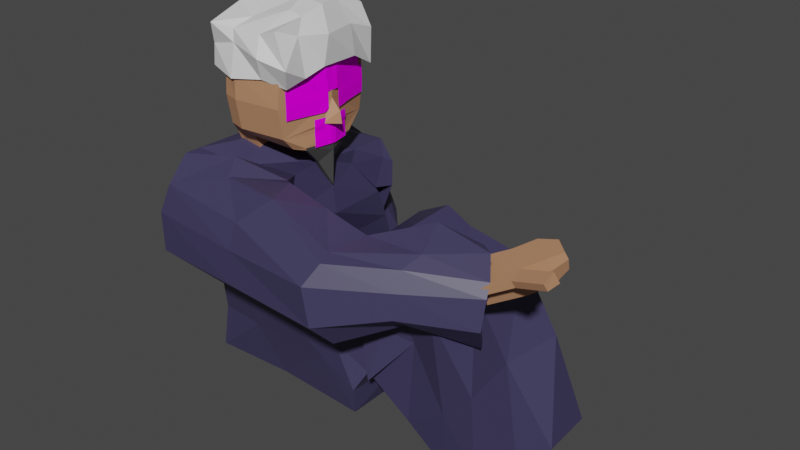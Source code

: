 # Source: beggar_final.blend  (saved by Blender 2.80.45; exported with 4.5.12 LTS)
import bpy
from mathutils import Matrix  # noqa: F401  (used for matrix-valued properties, if any)

bpy.ops.wm.read_factory_settings(use_empty=True)
scene = bpy.context.scene
scene.name = 'Scene'

# ---- collections
col_collection = bpy.data.collections.new('Collection'); scene.collection.children.link(col_collection)

# ---- images (referenced by path relative to the original .blend; pixels are not part of the script)
import os
ASSET_DIR = os.environ.get("B2B_ASSET_DIR", "")  # directory of the original .blend (textures are referenced by path, not embedded)
HERE = os.path.dirname(os.path.abspath(__file__))  # packed textures are extracted next to this script under _unpacked/

def load_image(name, relpath, width, height, colorspace="sRGB"):
    """Load a texture the original file referenced (path relative to the .blend, or extracted next to this script)."""
    p = next((c for c in (os.path.join(HERE, relpath), os.path.join(ASSET_DIR, relpath)) if relpath and os.path.exists(c)), "")
    if p:
        img = bpy.data.images.load(p, check_existing=True)
        img.name = name
    else:  # same state as the original file: an image datablock whose file is absent (Cycles renders it pink)
        img = bpy.data.images.new(name, width, height)
        img.source = "FILE"
        img.filepath = "//" + (relpath or name)
    img.colorspace_settings.name = colorspace
    return img
img_ojo_png = load_image('ojo.png', 'ojo.png', 1024, 1024, 'sRGB')
img_boca_png = load_image('boca.png', 'boca.png', 1024, 1024, 'sRGB')
img_frente_png = load_image('frente.png', 'frente.png', 1024, 1024, 'sRGB')

# ---- materials (node trees are filled in below, after node groups)
mat_beggar_turbante = bpy.data.materials.new('beggar_turbante')
mat_beggar_turbante.use_transparent_shadow = False
mat_beggar_turbante.roughness = 0.25
mat_beggar_piel = bpy.data.materials.new('beggar_piel')
mat_beggar_piel.alpha_threshold = 0.0
mat_beggar_piel.use_transparent_shadow = False
mat_beggar_piel.roughness = 0.5
mat_beggar_piel.line_color = (0.0, 0.0, 0.0, 1.0)
mat_beggar_barba = bpy.data.materials.new('beggar_barba')
mat_beggar_barba.use_transparent_shadow = False
mat_beggar_barba.roughness = 0.25
mat_beggar_ojo = bpy.data.materials.new('beggar_ojo')
mat_beggar_ojo.roughness = 0.25
mat_beggar_boca = bpy.data.materials.new('beggar_boca')
mat_beggar_boca.roughness = 0.25
mat_beggar_frente = bpy.data.materials.new('beggar_frente')
mat_beggar_frente.roughness = 0.25
mat_beggar_manta = bpy.data.materials.new('beggar_manta')
mat_beggar_manta.use_transparent_shadow = False
mat_beggar_manta.roughness = 0.25

# ---- material node trees
mat_beggar_turbante.use_nodes = True; mat_beggar_turbante.node_tree.nodes.clear()
_N = mat_beggar_turbante.node_tree.nodes; _L = mat_beggar_turbante.node_tree.links
n0 = _N.new('ShaderNodeOutputMaterial'); n0.name = 'Material Output'; n0.location = (300, 300)
n1 = _N.new('ShaderNodeBsdfPrincipled'); n1.name = 'Principled BSDF'; n1.location = (10, 300)
n1.distribution = 'GGX'
n1.subsurface_method = 'BURLEY'
n1.inputs[3].default_value = 1.45
_L.new(n1.outputs[0], n0.inputs[0])
n0.is_active_output = True
mat_beggar_piel.use_nodes = True; mat_beggar_piel.node_tree.nodes.clear()
_N = mat_beggar_piel.node_tree.nodes; _L = mat_beggar_piel.node_tree.links
n0 = _N.new('ShaderNodeOutputMaterial'); n0.name = 'Material Output'; n0.location = (300, 300)
n1 = _N.new('ShaderNodeBsdfPrincipled'); n1.name = 'Principled BSDF'; n1.location = (10, 300)
n1.distribution = 'GGX'
n1.subsurface_method = 'BURLEY'
n1.inputs[0].default_value = (0.477, 0.2386, 0.1283, 1.0)
n1.inputs[3].default_value = 1.45
_L.new(n1.outputs[0], n0.inputs[0])
n0.is_active_output = True
mat_beggar_barba.use_nodes = True; mat_beggar_barba.node_tree.nodes.clear()
_N = mat_beggar_barba.node_tree.nodes; _L = mat_beggar_barba.node_tree.links
n0 = _N.new('ShaderNodeOutputMaterial'); n0.name = 'Material Output'; n0.location = (300, 300)
n1 = _N.new('ShaderNodeBsdfPrincipled'); n1.name = 'Principled BSDF'; n1.location = (10, 300)
n1.distribution = 'GGX'
n1.subsurface_method = 'BURLEY'
n1.inputs[0].default_value = (0.05497, 0.05497, 0.05497, 1.0)
n1.inputs[3].default_value = 1.45
_L.new(n1.outputs[0], n0.inputs[0])
n0.is_active_output = True
mat_beggar_ojo.use_nodes = True; mat_beggar_ojo.node_tree.nodes.clear()
_N = mat_beggar_ojo.node_tree.nodes; _L = mat_beggar_ojo.node_tree.links
n0 = _N.new('ShaderNodeOutputMaterial'); n0.name = 'Material Output'; n0.location = (300, 300)
n0.target = 'CYCLES'
n1 = _N.new('ShaderNodeBsdfTransparent'); n1.name = 'Transparent BSDF'; n1.location = (-157, -6)
n2 = _N.new('ShaderNodeMixShader'); n2.name = 'Mix Shader'; n2.location = (57, 264)
n3 = _N.new('ShaderNodeTexImage'); n3.name = 'Image Texture'; n3.location = (-686, 233)
n3.image = img_ojo_png
n4 = _N.new('ShaderNodeBsdfDiffuse'); n4.name = 'Diffuse BSDF'; n4.location = (-288, 337)
n5 = _N.new('ShaderNodeOutputMaterial'); n5.name = 'Material Output.001'; n5.location = (0, 0)
n5.target = 'EEVEE'
n6 = _N.new('ShaderNodeMixShader'); n6.name = 'Mix Shader.001'; n6.location = (0, 0)
n6.label = 'Disable Shadow'
n6.hide = True
n7 = _N.new('ShaderNodeLightPath'); n7.name = 'Light Path'; n7.location = (0, 0)
n7.hide = True
n8 = _N.new('ShaderNodeBsdfTransparent'); n8.name = 'Transparent BSDF.001'; n8.location = (0, 0)
n8.hide = True
_L.new(n2.outputs[0], n0.inputs[0])
_L.new(n3.outputs[1], n2.inputs[0])
_L.new(n3.outputs[0], n4.inputs[0])
_L.new(n1.outputs[0], n2.inputs[1])
_L.new(n4.outputs[0], n2.inputs[2])
_L.new(n2.outputs[0], n6.inputs[1])
_L.new(n6.outputs[0], n5.inputs[0])
_L.new(n7.outputs[1], n6.inputs[0])
_L.new(n8.outputs[0], n6.inputs[2])
n0.is_active_output = True
mat_beggar_boca.use_nodes = True; mat_beggar_boca.node_tree.nodes.clear()
_N = mat_beggar_boca.node_tree.nodes; _L = mat_beggar_boca.node_tree.links
n0 = _N.new('ShaderNodeOutputMaterial'); n0.name = 'Material Output'; n0.location = (300, 300)
n0.target = 'CYCLES'
n1 = _N.new('ShaderNodeTexImage'); n1.name = 'Image Texture'; n1.location = (-699, 277)
n1.image = img_boca_png
n2 = _N.new('ShaderNodeMixShader'); n2.name = 'Mix Shader'; n2.location = (-101, 237)
n3 = _N.new('ShaderNodeBsdfTransparent'); n3.name = 'Transparent BSDF'; n3.location = (-360, 104)
n4 = _N.new('ShaderNodeBsdfDiffuse'); n4.name = 'Diffuse BSDF'; n4.location = (-349, 299)
n5 = _N.new('ShaderNodeOutputMaterial'); n5.name = 'Material Output.001'; n5.location = (0, 0)
n5.target = 'EEVEE'
n6 = _N.new('ShaderNodeMixShader'); n6.name = 'Mix Shader.001'; n6.location = (0, 0)
n6.label = 'Disable Shadow'
n6.hide = True
n7 = _N.new('ShaderNodeLightPath'); n7.name = 'Light Path'; n7.location = (0, 0)
n7.hide = True
n8 = _N.new('ShaderNodeBsdfTransparent'); n8.name = 'Transparent BSDF.001'; n8.location = (0, 0)
n8.hide = True
_L.new(n4.outputs[0], n2.inputs[2])
_L.new(n1.outputs[0], n4.inputs[0])
_L.new(n1.outputs[1], n2.inputs[0])
_L.new(n2.outputs[0], n0.inputs[0])
_L.new(n3.outputs[0], n2.inputs[1])
_L.new(n2.outputs[0], n6.inputs[1])
_L.new(n6.outputs[0], n5.inputs[0])
_L.new(n7.outputs[1], n6.inputs[0])
_L.new(n8.outputs[0], n6.inputs[2])
n0.is_active_output = True
mat_beggar_frente.use_nodes = True; mat_beggar_frente.node_tree.nodes.clear()
_N = mat_beggar_frente.node_tree.nodes; _L = mat_beggar_frente.node_tree.links
n0 = _N.new('ShaderNodeOutputMaterial'); n0.name = 'Material Output'; n0.location = (300, 300)
n0.target = 'CYCLES'
n1 = _N.new('ShaderNodeMixShader'); n1.name = 'Mix Shader'; n1.location = (-44, 284)
n2 = _N.new('ShaderNodeBsdfDiffuse'); n2.name = 'Diffuse BSDF'; n2.location = (-312, 268)
n3 = _N.new('ShaderNodeTexImage'); n3.name = 'Image Texture'; n3.location = (-667, 266)
n3.image = img_frente_png
n4 = _N.new('ShaderNodeBsdfTransparent'); n4.name = 'Transparent BSDF'; n4.location = (-290, 89)
n5 = _N.new('ShaderNodeOutputMaterial'); n5.name = 'Material Output.001'; n5.location = (0, 0)
n5.target = 'EEVEE'
n6 = _N.new('ShaderNodeMixShader'); n6.name = 'Mix Shader.001'; n6.location = (0, 0)
n6.label = 'Disable Shadow'
n6.hide = True
n7 = _N.new('ShaderNodeLightPath'); n7.name = 'Light Path'; n7.location = (0, 0)
n7.hide = True
n8 = _N.new('ShaderNodeBsdfTransparent'); n8.name = 'Transparent BSDF.001'; n8.location = (0, 0)
n8.hide = True
_L.new(n1.outputs[0], n0.inputs[0])
_L.new(n2.outputs[0], n1.inputs[2])
_L.new(n3.outputs[0], n2.inputs[0])
_L.new(n3.outputs[1], n1.inputs[0])
_L.new(n4.outputs[0], n1.inputs[1])
_L.new(n1.outputs[0], n6.inputs[1])
_L.new(n6.outputs[0], n5.inputs[0])
_L.new(n7.outputs[1], n6.inputs[0])
_L.new(n8.outputs[0], n6.inputs[2])
n0.is_active_output = True
mat_beggar_manta.use_nodes = True; mat_beggar_manta.node_tree.nodes.clear()
_N = mat_beggar_manta.node_tree.nodes; _L = mat_beggar_manta.node_tree.links
n0 = _N.new('ShaderNodeOutputMaterial'); n0.name = 'Material Output'; n0.location = (300, 300)
n1 = _N.new('ShaderNodeBsdfPrincipled'); n1.name = 'Principled BSDF'; n1.location = (10, 300)
n1.distribution = 'GGX'
n1.subsurface_method = 'BURLEY'
n1.inputs[0].default_value = (0.04664, 0.04039, 0.0985, 1.0)
n1.inputs[3].default_value = 1.45
_L.new(n1.outputs[0], n0.inputs[0])
n0.is_active_output = True

# ---- world
world_world = bpy.data.worlds.new('World'); scene.world = world_world
world_world.use_nodes = True; world_world.node_tree.nodes.clear()
_N = world_world.node_tree.nodes; _L = world_world.node_tree.links
n0 = _N.new('ShaderNodeOutputWorld'); n0.name = 'World Output'; n0.location = (300, 300)
n1 = _N.new('ShaderNodeBackground'); n1.name = 'Background'; n1.location = (10, 300)
n1.inputs[0].default_value = (0.05088, 0.05088, 0.05088, 1.0)
_L.new(n1.outputs[0], n0.inputs[0])
n0.is_active_output = True
world_world.color = (0.05088, 0.05088, 0.05088)
world_world.use_sun_shadow = False
world_world.sun_shadow_jitter_overblur = 0.0

# ---- meshes
me_cube_001 = bpy.data.meshes.new('Cube.001')
me_cube_001.from_pydata([(-0.5162, -0.8804, -0.6335), (-0.3946, -0.9997, 0.06324), (-0.4467, 0.8295, -0.6869), (-0.5039, 0.9001, 0.1783), (0.8988, -0.818, -0.7208), (0.7996, -0.9008, 0.1316), (0.9241, 0.9463, -0.7699), (0.8703, 0.8116, 0.1937), (-0.5102, -0.04014, -0.3749), (-0.4289, -0.009594, 0.3545), (1.045, -0.1845, -0.503), (0.8958, -0.03873, 0.3488), (-0.5433, -0.4496, -0.4794), (0.9035, -0.4582, 0.2635), (-0.4525, -0.3802, 0.2274), (1.013, -0.5466, -0.5968), (-0.42, 0.3012, 0.2586), (1.071, 0.4323, -0.4925), (-0.6263, 0.5022, -0.4793), (0.8158, 0.3244, 0.342), (-0.4828, -0.8804, -0.294), (-0.6681, 0.9245, -0.3798), (0.9827, 0.9016, -0.1844), (1.046, -0.962, -0.382), (1.13, -0.1658, -0.01118), (-0.5506, -0.03457, -0.01657), (-0.5354, -0.4823, -0.08941), (0.8878, -0.535, -0.005146), (0.9812, 0.4606, -0.03163), (-0.4655, 0.4317, -0.1057), (0.4994, 0.9199, -0.6475), (-0.0866, 0.9922, -0.6681), (0.08261, 0.821, 0.08235), (0.5462, 0.8829, 0.2457), (-0.02544, -1.016, -0.7022), (0.5223, -0.9374, -0.6171), (0.4686, -0.8737, 0.0225), (-0.06432, -0.872, 0.005996), (-0.02239, -0.1047, 0.3475), (0.4999, -0.03421, 0.3972), (0.6114, 0.1083, -0.3807), (-0.01166, -0.009297, -0.4793), (0.04811, -0.5867, 0.1344), (0.6266, -0.4191, 0.2986), (0.621, -0.5304, -0.394), (0.05029, -0.4676, -0.3971), (0.4019, 0.5218, -0.5229), (-0.08577, 0.4223, -0.4181), (-0.01208, 0.4779, 0.3936), (0.627, 0.465, 0.4052), (0.569, -1.051, -0.2783), (-0.03609, -0.9082, -0.1903), (0.0632, 1.013, -0.3522), (0.6184, 0.8662, -0.2625), (0.7885, -0.6411, -0.2282), (0.7885, -0.6309, -1.713), (-0.2792, -0.6411, -0.2282), (-0.3917, -0.6309, -1.713), (1.0, 0.0, -1.85), (-2.793e-17, -0.7342, -0.1617), (7.171e-17, -0.6309, -1.713), (4.126e-17, 0.0, -1.85), (-0.2792, -0.8206, -1.504), (-0.2792, -0.9039, -1.023), (-0.2792, -0.8718, -0.6385), (0.7885, -0.8718, -0.6385), (0.7885, -0.9039, -1.023), (0.7885, -0.8206, -1.504), (-8.014e-18, -0.9649, -0.572), (2.846e-18, -0.9836, -1.023), (7.114e-18, -0.9003, -1.504), (-0.333, -0.4685, -2.182), (1.77e-16, -0.4685, -2.182), (0.9717, -0.1828, -1.396), (0.9808, -0.1238, -1.28), (0.6891, -0.6309, -1.713), (0.6891, -0.6529, -0.2198), (0.8739, -0.0006986, -1.85), (0.6891, -0.8306, -1.504), (0.6891, -0.9139, -1.023), (0.6891, -0.8836, -0.6301), (0.7864, -0.4433, -1.758), (0.8938, -0.4617, -1.755), (1.0, 0.0, -1.72), (0.8955, -0.4826, -1.716), (0.8935, -0.2218, -2.021), (0.9997, -0.0267, -2.425), (0.8736, -0.0267, -2.425), (0.7861, -0.2034, -2.025), (0.7885, 0.6411, -0.2282), (0.7885, 0.6309, -1.713), (-0.2792, 0.6411, -0.2282), (-0.3917, 0.6309, -1.713), (-0.5244, 0.0, -2.036), (0.8191, 0.0, -0.03593), (-0.2792, 0.0, -0.03593), (-2.793e-17, 0.7342, -0.1617), (7.171e-17, 0.6309, -1.713), (0.0, 0.0, 0.1339), (-0.2792, 0.8206, -1.504), (-0.2792, 0.9039, -1.023), (-0.2792, 0.8718, -0.6385), (0.7885, 0.8718, -0.6385), (0.7885, 0.9039, -1.023), (0.7885, 0.8206, -1.504), (1.0, 0.0, -0.5359), (1.0, 0.0, -1.036), (1.0, 0.0, -1.536), (-0.5244, 0.0, -0.5359), (-0.5244, 0.0, -1.036), (-0.5244, 0.0, -1.536), (-8.014e-18, 0.9649, -0.572), (2.846e-18, 0.9836, -1.023), (7.114e-18, 0.9003, -1.504), (-0.5244, 0.0, -2.422), (-0.333, 0.4685, -2.182), (0.0, 0.0, -2.422), (1.77e-16, 0.4685, -2.182), (1.0, 0.0, -1.423), (0.9717, 0.1828, -1.396), (1.187, 0.0, -1.4), (0.9808, 0.1238, -1.28), (1.154, 0.0, -1.209), (0.6891, 0.6309, -1.713), (0.7158, 0.0, -0.01451), (0.6891, 0.6529, -0.2198), (0.8739, 0.0006986, -1.85), (0.6891, 0.8306, -1.504), (0.6891, 0.9139, -1.023), (0.6891, 0.8836, -0.6301), (0.7864, 0.4273, -1.742), (0.8938, 0.4457, -1.738), (0.8955, 0.4641, -1.716), (0.8935, 0.1363, -2.021), (0.7861, 0.1179, -2.025), (0.838, -0.7913, -1.216), (0.9876, -0.06183, -1.233), (0.8405, -0.792, -0.7658), (1.01, -0.08777, -0.7627), (0.8563, -0.7129, -1.216), (0.8746, -0.6346, -1.217), (0.893, -0.5562, -1.218), (0.9113, -0.4779, -1.219), (0.9297, -0.3996, -1.219), (0.95, -0.3184, -1.226), (0.9726, -0.2425, -1.224), (0.9952, -0.1667, -1.223), (0.9906, -0.1658, -0.7627), (0.9717, -0.2439, -0.7627), (0.9528, -0.3219, -0.7627), (0.9339, -0.4, -0.7627), (0.9149, -0.4781, -0.7627), (0.896, -0.5561, -0.7627), (0.8771, -0.6353, -0.7651), (0.8588, -0.7136, -0.7654), (0.8419, -0.7923, -0.8424), (0.8433, -0.7927, -0.9189), (0.8447, -0.793, -0.9955), (0.8439, -0.7927, -1.063), (0.8409, -0.792, -1.139), (1.013, -0.08924, -1.145), (1.009, -0.08755, -1.069), (1.01, -0.08777, -0.9925), (1.01, -0.08777, -0.9159), (1.01, -0.08777, -0.8393), (0.8592, -0.7136, -1.14), (0.8622, -0.7143, -1.063), (0.863, -0.7146, -0.9952), (0.8616, -0.7143, -0.9186), (0.8602, -0.714, -0.842), (0.8776, -0.6353, -1.141), (0.8805, -0.636, -1.064), (0.8813, -0.6363, -0.9948), (0.8799, -0.6359, -0.9182), (0.8785, -0.6356, -0.8416), (0.8959, -0.5569, -1.141), (0.8989, -0.5576, -1.065), (0.8996, -0.5579, -0.9944), (0.8982, -0.5576, -0.9179), (0.8968, -0.5572, -0.8413), (0.9143, -0.4786, -1.142), (0.9172, -0.4793, -1.066), (0.918, -0.4795, -0.9941), (0.9165, -0.4792, -0.9175), (0.9151, -0.4789, -0.8409), (0.9326, -0.4002, -1.143), (0.9356, -0.4009, -1.066), (0.9363, -0.4012, -0.9937), (0.9348, -0.4008, -0.9172), (0.9339, -0.4, -0.8393), (0.951, -0.3219, -1.144), (0.9539, -0.3226, -1.067), (0.9546, -0.3228, -0.9934), (0.9531, -0.3224, -0.9168), (0.9528, -0.3219, -0.8393), (0.9693, -0.2436, -1.144), (0.9723, -0.2442, -1.068), (0.9729, -0.2444, -0.993), (0.9717, -0.2439, -0.9159), (0.9717, -0.2439, -0.8393), (0.99, -0.1651, -1.146), (0.9906, -0.1659, -1.069), (0.9912, -0.166, -0.9927), (0.9906, -0.1658, -0.9159), (0.9906, -0.1658, -0.8393), (0.8262, 0.8414, -1.216), (1.004, 0.138, -1.222), (0.8288, 0.8422, -0.7655), (0.9978, 0.1363, -0.7622), (0.8412, 0.7772, -1.216), (0.8563, 0.713, -1.217), (0.8713, 0.6487, -1.218), (0.8864, 0.5845, -1.218), (0.9014, 0.5203, -1.219), (0.9164, 0.4561, -1.219), (0.9315, 0.3918, -1.22), (0.9481, 0.3246, -1.227), (0.9667, 0.2624, -1.225), (0.9852, 0.2002, -1.224), (0.9823, 0.2003, -0.7622), (0.9668, 0.2643, -0.7622), (0.9512, 0.3283, -0.7622), (0.9357, 0.3923, -0.7622), (0.9202, 0.4563, -0.7622), (0.9047, 0.5203, -0.7622), (0.8892, 0.5843, -0.7622), (0.8738, 0.6494, -0.7647), (0.8588, 0.7137, -0.765), (0.8438, 0.7779, -0.7653), (0.8298, 0.8424, -0.8231), (0.8309, 0.8427, -0.8806), (0.8319, 0.8429, -0.9382), (0.833, 0.8432, -0.9957), (0.8328, 0.843, -1.043), (0.8306, 0.8425, -1.101), (0.8284, 0.842, -1.158), (0.9999, 0.1368, -1.165), (0.996, 0.1359, -1.107), (0.9983, 0.1365, -1.05), (0.9981, 0.1364, -0.9925), (0.9978, 0.1363, -0.9349), (0.9978, 0.1363, -0.8774), (0.9978, 0.1363, -0.8198), (0.8435, 0.7777, -1.159), (0.8457, 0.7782, -1.101), (0.8479, 0.7788, -1.044), (0.848, 0.7789, -0.9954), (0.847, 0.7787, -0.9379), (0.8459, 0.7784, -0.8804), (0.8448, 0.7782, -0.8228), (0.8585, 0.7135, -1.159), (0.8607, 0.714, -1.102), (0.8629, 0.7145, -1.044), (0.863, 0.7147, -0.9952), (0.862, 0.7144, -0.9376), (0.8609, 0.7142, -0.8801), (0.8598, 0.7139, -0.8225), (0.8735, 0.6493, -1.16), (0.8757, 0.6498, -1.103), (0.878, 0.6503, -1.045), (0.878, 0.6504, -0.9949), (0.877, 0.6502, -0.9373), (0.8759, 0.6499, -0.8798), (0.8748, 0.6497, -0.8222), (0.8886, 0.585, -1.161), (0.8908, 0.5856, -1.103), (0.893, 0.5861, -1.046), (0.893, 0.5862, -0.9946), (0.892, 0.5859, -0.937), (0.8909, 0.5857, -0.8795), (0.8899, 0.5854, -0.8219), (0.9036, 0.5208, -1.161), (0.9058, 0.5213, -1.104), (0.908, 0.5218, -1.046), (0.908, 0.5219, -0.9943), (0.907, 0.5217, -0.9367), (0.9059, 0.5214, -0.8792), (0.9049, 0.5212, -0.8216), (0.9186, 0.4566, -1.162), (0.9209, 0.4571, -1.104), (0.9231, 0.4576, -1.047), (0.9231, 0.4577, -0.994), (0.922, 0.4574, -0.9364), (0.9209, 0.4572, -0.8789), (0.9202, 0.4563, -0.8198), (0.9337, 0.3923, -1.163), (0.9359, 0.3929, -1.105), (0.9381, 0.3934, -1.048), (0.9381, 0.3934, -0.9937), (0.937, 0.3932, -0.9361), (0.9359, 0.3929, -0.8786), (0.9357, 0.3923, -0.8198), (0.9487, 0.3281, -1.163), (0.9509, 0.3286, -1.106), (0.9531, 0.3292, -1.048), (0.9531, 0.3292, -0.9934), (0.952, 0.3289, -0.9359), (0.9512, 0.3283, -0.8774), (0.9512, 0.3283, -0.8198), (0.9638, 0.2639, -1.164), (0.966, 0.2644, -1.106), (0.9682, 0.2649, -1.049), (0.9681, 0.2649, -0.9931), (0.967, 0.2647, -0.9356), (0.9668, 0.2643, -0.8774), (0.9668, 0.2643, -0.8198), (0.9814, 0.199, -1.167), (0.981, 0.2002, -1.107), (0.9832, 0.2007, -1.049), (0.9831, 0.2007, -0.9928), (0.9823, 0.2003, -0.9349), (0.9823, 0.2003, -0.8774), (0.9823, 0.2003, -0.8198), (0.9576, -0.3377, -1.737), (0.9592, 0.3179, -1.737), (0.9516, -0.3324, -1.305), (0.957, 0.3142, -1.304), (0.9557, -0.3336, -1.367), (0.959, -0.3356, -1.423), (0.9452, -0.3327, -1.488), (0.9483, -0.3338, -1.556), (0.9541, -0.3352, -1.617), (0.9576, -0.3377, -1.675), (0.9549, 0.317, -1.681), (0.95, 0.3142, -1.613), (0.95, 0.3142, -1.55), (0.95, 0.3142, -1.488), (0.964, 0.3175, -1.421), (0.9611, 0.3155, -1.366), (0.9731, -0.2661, -1.737), (0.9886, -0.1946, -1.737), (1.004, -0.1231, -1.737), (1.02, -0.05154, -1.737), (1.023, 0.03284, -1.737), (1.007, 0.1041, -1.737), (0.9913, 0.1754, -1.737), (0.9752, 0.2467, -1.737), (0.9775, 0.2455, -1.303), (0.9979, 0.1767, -1.301), (0.9946, 0.09212, -1.306), (1.021, 0.06747, -1.283), (1.014, -0.07397, -1.289), (0.9877, -0.09861, -1.312), (0.9925, -0.1948, -1.302), (0.9721, -0.2636, -1.303), (0.9707, 0.2457, -1.679), (0.9864, 0.1743, -1.677), (1.004, 0.1036, -1.675), (1.022, 0.03335, -1.675), (1.02, -0.05154, -1.675), (1.004, -0.1231, -1.675), (0.9886, -0.1946, -1.675), (0.9731, -0.2661, -1.675), (0.9681, 0.244, -1.613), (0.9862, 0.1738, -1.613), (1.004, 0.1036, -1.613), (1.022, 0.03335, -1.613), (1.02, -0.05154, -1.613), (1.004, -0.1231, -1.613), (0.9886, -0.1946, -1.613), (0.9718, -0.2648, -1.615), (0.9681, 0.244, -1.55), (0.9862, 0.1738, -1.55), (1.004, 0.1036, -1.55), (1.022, 0.03335, -1.55), (1.019, -0.05216, -1.548), (1.001, -0.1226, -1.55), (0.9837, -0.193, -1.552), (0.966, -0.2634, -1.554), (0.9681, 0.244, -1.488), (0.9862, 0.1738, -1.488), (1.004, 0.1036, -1.488), (1.022, 0.03335, -1.488), (1.018, -0.05185, -1.488), (0.9995, -0.1221, -1.488), (0.9814, -0.1923, -1.488), (0.9633, -0.2625, -1.488), (0.9816, 0.2483, -1.418), (0.9994, 0.1766, -1.424), (1.001, 0.1042, -1.436), (1.021, 0.03216, -1.435), (1.018, -0.05114, -1.433), (1.001, -0.1234, -1.433), (0.9914, -0.1952, -1.422), (0.9773, -0.2667, -1.419), (0.9816, 0.2467, -1.365), (1.004, 0.1854, -1.36), (1.006, 0.1092, -1.363), (1.003, 0.03137, -1.387), (1.003, -0.05059, -1.384), (0.9961, -0.1176, -1.364), (0.9967, -0.1961, -1.364), (0.9762, -0.2649, -1.365), (0.8547, -0.744, -0.9208), (0.8547, 0.744, -0.9208), (0.8125, -0.6567, -0.2191), (0.8125, 0.6567, -0.2191), (0.8793, -0.6386, -0.9204), (0.904, -0.5332, -0.9199), (0.9286, -0.4278, -0.9194), (0.9532, -0.3225, -0.9189), (0.9782, -0.217, -0.918), (1.004, -0.112, -0.918), (1.0, -1.614e-08, -0.918), (1.004, 0.112, -0.918), (0.9782, 0.217, -0.918), (0.9532, 0.3225, -0.9189), (0.9286, 0.4278, -0.9194), (0.904, 0.5332, -0.9199), (0.8793, 0.6386, -0.9204), (0.8167, 0.6377, -0.2155), (0.8312, 0.5293, -0.2088), (0.8463, 0.4205, -0.2034), (0.8613, 0.3117, -0.198), (0.8763, 0.203, -0.1925), (0.8913, 0.09416, -0.1871), (0.904, 5.267e-09, -0.1825), (0.8913, -0.09416, -0.1871), (0.8763, -0.203, -0.1925), (0.8613, -0.3117, -0.198), (0.8463, -0.4205, -0.2034), (0.8312, -0.5293, -0.2088), (0.8167, -0.6377, -0.2155), (0.8148, -0.6888, -0.2834), (0.8168, -0.7215, -0.3507), (0.8256, -0.7326, -0.43), (0.837, -0.7356, -0.5139), (0.8485, -0.7386, -0.5978), (0.851, -0.7418, -0.6613), (0.8516, -0.7433, -0.7497), (0.8531, -0.7436, -0.8353), (0.8531, 0.7436, -0.8353), (0.8516, 0.7433, -0.7497), (0.851, 0.7418, -0.6613), (0.8485, 0.7386, -0.5978), (0.837, 0.7356, -0.5139), (0.8256, 0.7326, -0.43), (0.8168, 0.7215, -0.3507), (0.8148, 0.6888, -0.2834), (0.8778, -0.6382, -0.8348), (0.8764, -0.6368, -0.7468), (0.8764, -0.6368, -0.6613), (0.875, -0.6343, -0.5939), (0.8635, -0.6314, -0.51), (0.8521, -0.6284, -0.4261), (0.8406, -0.6254, -0.3422), (0.8291, -0.6224, -0.2583), (0.9024, -0.5329, -0.8343), (0.9019, -0.5319, -0.7468), (0.9019, -0.5319, -0.6613), (0.9015, -0.5301, -0.5901), (0.8901, -0.5271, -0.5062), (0.8786, -0.5241, -0.4222), (0.8671, -0.5212, -0.3383), (0.8557, -0.5287, -0.2763), (0.9273, -0.4269, -0.8324), (0.9273, -0.4269, -0.7468), (0.9273, -0.4269, -0.6613), (0.9274, -0.4261, -0.5825), (0.9166, -0.4229, -0.5023), (0.9051, -0.4199, -0.4184), (0.8936, -0.4171, -0.3349), (0.8731, -0.4247, -0.2793), (0.9528, -0.3219, -0.8324), (0.9528, -0.3219, -0.7468), (0.9528, -0.3219, -0.6613), (0.9528, -0.3219, -0.5757), (0.9431, -0.3186, -0.4984), (0.9316, -0.3156, -0.4145), (0.9149, -0.3201, -0.3497), (0.8881, -0.3159, -0.2738), (0.9782, -0.217, -0.8324), (0.9782, -0.217, -0.7468), (0.9782, -0.217, -0.6613), (0.9782, -0.217, -0.5757), (0.9696, -0.2144, -0.4945), (0.9567, -0.2155, -0.4202), (0.9299, -0.2113, -0.3443), (0.9031, -0.2071, -0.2684), (1.004, -0.112, -0.8324), (1.004, -0.112, -0.7468), (1.004, -0.112, -0.6613), (1.004, -0.112, -0.5757), (0.9961, -0.1101, -0.4907), (0.9717, -0.1067, -0.4147), (0.9449, -0.1025, -0.3389), (0.9181, -0.09835, -0.263), (1.0, -2.018e-08, -0.8324), (1.0, -2.018e-08, -0.7468), (1.0, -2.453e-16, -0.6613), (1.0, -2.018e-09, -0.5757), (1.014, 4.956e-09, -0.4852), (0.9862, 5.186e-09, -0.4095), (0.9588, 5.234e-09, -0.3338), (0.9314, 5.255e-09, -0.2582), (1.004, 0.112, -0.8324), (1.004, 0.112, -0.7468), (1.004, 0.112, -0.6613), (1.004, 0.112, -0.5757), (0.9961, 0.1101, -0.4907), (0.9717, 0.1067, -0.4147), (0.9449, 0.1025, -0.3389), (0.9181, 0.09835, -0.263), (0.9782, 0.217, -0.8324), (0.9782, 0.217, -0.7468), (0.9782, 0.217, -0.6613), (0.9782, 0.217, -0.5757), (0.9696, 0.2144, -0.4945), (0.9567, 0.2155, -0.4202), (0.9299, 0.2113, -0.3443), (0.9031, 0.2071, -0.2684), (0.9528, 0.3219, -0.8324), (0.9528, 0.3219, -0.7468), (0.9528, 0.3219, -0.6613), (0.9528, 0.3219, -0.5757), (0.9431, 0.3186, -0.4984), (0.9316, 0.3156, -0.4145), (0.9149, 0.3201, -0.3497), (0.8881, 0.3159, -0.2738), (0.9273, 0.4269, -0.8324), (0.9273, 0.4269, -0.7468), (0.9273, 0.4269, -0.6613), (0.9274, 0.4261, -0.5825), (0.9166, 0.4229, -0.5023), (0.9051, 0.4199, -0.4184), (0.8936, 0.4171, -0.3349), (0.8731, 0.4247, -0.2793), (0.9024, 0.5329, -0.8343), (0.9019, 0.5319, -0.7468), (0.9019, 0.5319, -0.6613), (0.9015, 0.5301, -0.5901), (0.8901, 0.5271, -0.5062), (0.8786, 0.5241, -0.4222), (0.8671, 0.5212, -0.3383), (0.8557, 0.5287, -0.2763), (0.8778, 0.6382, -0.8348), (0.8764, 0.6368, -0.7468), (0.8764, 0.6368, -0.6613), (0.875, 0.6343, -0.5939), (0.8635, 0.6314, -0.51), (0.8521, 0.6284, -0.4261), (0.8406, 0.6254, -0.3422), (0.8291, 0.6224, -0.2583), (-0.6639, -0.9832, -3.902), (-0.6498, -1.168, -1.893), (-0.5944, 0.9049, -3.956), (-0.778, 1.118, -2.135), (0.8988, -1.278, -3.99), (0.9005, -0.7316, -2.055), (0.9241, 1.428, -4.039), (0.7336, 0.7701, -2.186), (-0.6578, 0.9667, -5.391), (-0.6901, -0.9709, -5.511), (2.275, 0.8223, -5.52), (2.243, -1.005, -5.517), (2.399, -0.9975, -2.709), (2.424, 0.9784, -2.703), (2.448, -0.9301, -4.744), (2.49, 0.9055, -4.824), (3.753, -1.116, -3.196), (3.816, 0.9665, -3.092), (2.46, -0.9636, -4.679), (2.465, 0.911, -4.698), (5.174, -0.9317, -5.344), (4.988, 1.044, -5.505), (3.9, -0.9785, -5.685), (3.963, 0.9866, -5.808), (-0.5586, -1.145, -2.9), (-0.6982, 0.986, -2.906), (1.005, 0.9989, -2.918), (0.8878, -1.054, -2.834), (-0.5553, -2.085, -3.241), (-0.4614, -1.962, -2.168), (1.245, -1.172, -1.916), (1.173, -1.258, -3.311), (2.673, -2.339, -3.2), (2.703, -2.115, -2.305), (2.791, -1.291, -2.193), (2.826, -1.201, -3.038), (4.593, -1.14, -3.076), (4.582, -0.947, -2.409), (4.147, -0.5012, -2.191), (4.054, -0.4694, -3.055), (-0.3641, 1.813, -2.337), (0.4934, 1.528, -2.436), (-0.6268, 1.29, -3.167), (0.907, 1.458, -3.003), (-0.3545, 2.322, -3.886), (0.3611, 2.218, -3.889), (-0.7865, 1.62, -4.34), (0.514, 1.52, -4.235), (-0.4741, 2.137, -5.801), (0.4244, 1.957, -5.789), (-0.6194, 1.081, -5.415), (0.5637, 1.224, -5.327), (-0.6117, -0.0887, -4.028), (-0.57, -1.014, -2.444), (-0.6847, 0.1733, -1.932), (-0.6986, 0.8776, -3.309), (0.005654, 1.177, -3.921), (-0.09255, 1.034, -2.105), (0.9941, 1.206, -3.427), (0.97, -0.03453, -4.015), (0.7399, 0.01409, -2.105), (1.117, -1.12, -3.285), (0.1049, -1.178, -3.945), (0.06403, -0.9915, -2.047), (-0.5552, -0.06156, -5.457), (0.5306, 1.067, -5.515), (2.239, 0.0353, -5.511), (0.6779, -0.9, -5.527), (1.645, -1.112, -4.652), (1.705, 1.315, -4.714), (-0.611, -0.9236, -4.773), (-0.6852, 0.8939, -4.846), (2.468, 0.0357, -2.696), (2.496, -0.07082, -4.684), (2.379, -1.021, -3.649), (2.429, 1.145, -3.707), (1.601, -1.173, -3.314), (1.641, 1.274, -3.17), (2.272, -1.068, -5.077), (2.371, 1.078, -5.063), (3.777, -0.1375, -3.176), (2.556, -0.004394, -4.703), (3.317, -0.9233, -3.871), (3.165, 1.01, -3.911), (3.001, -1.061, -2.97), (2.908, 0.9168, -2.884), (2.517, 1.06, -4.78), (2.642, -1.15, -4.687), (5.138, -0.04596, -5.342), (3.99, 0.06222, -5.726), (4.492, -1.016, -5.544), (4.56, 1.169, -5.581), (4.437, 1.033, -4.229), (3.187, 1.002, -5.26), (3.236, -0.9469, -5.236), (4.43, -1.057, -4.225), (-0.68, -1.137, -3.446), (-0.7369, 0.9403, -2.445), (0.7145, 0.7029, -2.409), (1.017, -0.9676, -2.607), (-0.04865, -1.097, -2.862), (1.105, -0.08057, -2.851), (-0.03433, 0.976, -2.918), (-0.58, 0.05166, -2.964), (-0.5847, -2.07, -2.62), (0.3613, -1.53, -1.962), (1.208, -1.238, -2.501), (0.3491, -1.624, -3.767), (1.111, -1.082, -1.954), (1.058, -1.137, -3.186), (-0.6541, -1.569, -3.161), (-0.6343, -1.476, -1.878), (2.579, -2.362, -2.593), (2.644, -1.883, -2.251), (2.819, -1.332, -2.573), (2.726, -1.936, -3.616), (1.053, -2.056, -2.269), (2.0, -1.237, -2.056), (1.915, -1.264, -3.17), (1.042, -2.228, -3.204), (4.62, -1.073, -2.594), (4.365, -0.6523, -2.181), (4.106, -0.4531, -2.606), (4.278, -0.6362, -3.704), (3.534, -0.6925, -1.985), (3.432, -0.7153, -3.002), (3.613, -1.738, -2.995), (3.597, -1.552, -2.321), (0.1109, 1.721, -2.416), (-0.7006, 1.519, -2.575), (0.9406, 1.433, -2.551), (-0.07794, 1.418, -3.033), (0.6821, 1.442, -2.223), (-0.8087, 1.341, -2.268), (-0.6961, 1.189, -2.988), (0.7966, 1.185, -2.974), (0.02512, 2.38, -3.96), (-0.6712, 2.02, -4.12), (0.5744, 2.0, -4.088), (-0.1347, 1.512, -4.341), (0.5715, 1.517, -3.764), (0.3455, 1.91, -3.122), (-0.4629, 2.059, -3.114), (-0.6763, 1.442, -3.658), (-0.1816, 2.108, -5.832), (-0.6726, 1.535, -5.572), (0.4929, 1.502, -5.589), (0.00233, 1.058, -5.33), (0.6109, 1.296, -5.013), (0.2487, 2.157, -4.913), (-0.3329, 2.322, -4.876), (-0.7016, 1.353, -4.892), (-0.6812, 1.826, -4.824), (0.002782, 1.371, -4.926), (0.03313, 2.2, -4.934), (-0.1264, 1.597, -5.506), (-0.6759, 1.886, -3.241), (0.01892, 1.427, -3.692), (0.02277, 2.011, -3.095), (0.5808, 1.835, -4.912), (0.8643, 1.291, -2.456), (-0.01511, 1.263, -2.978), (-0.82, 1.413, -2.545), (0.5081, 1.704, -3.475), (3.695, -1.236, -2.187), (3.503, -1.263, -3.322), (3.618, -1.709, -2.601), (4.57, -1.036, -2.749), (1.509, -1.672, -3.577), (1.002, -2.188, -2.664), (2.134, -1.223, -2.466), (3.438, -0.7098, -2.617), (0.1697, -1.208, -1.802), (0.1629, -1.29, -3.11), (-0.8417, -1.525, -2.536), (1.455, -1.715, -1.905), (-0.6998, 0.03683, -3.338), (-0.05062, 1.148, -3.367), (0.9263, -0.1052, -3.469), (0.05508, -1.242, -3.368), (4.259, 0.02464, -4.309), (3.937, -1.037, -4.753), (3.225, 0.01643, -5.233), (4.386, -0.0293, -5.597), (2.811, -1.009, -3.8), (2.524, 0.001966, -4.685), (2.844, 1.039, -3.859), (3.824, 1.002, -4.738), (2.072, 0.9907, -4.272), (2.335, -0.001308, -5.094), (1.979, -1.143, -4.275), (3.086, -0.01154, -2.923), (-0.6531, -0.04145, -4.897), (0.2926, 1.095, -4.725), (0.2903, -1.094, -4.689), (0.54, 0.03461, -5.528), (-0.02721, -0.1499, -1.8), (1.765, 0.06883, -3.166), (1.057, -1.021, -2.536), (0.9755, -0.02416, -2.462), (-0.123, 1.35, -2.204), (-0.8133, 0.06301, -2.494), (4.578, -1.017, -2.612), (4.546, -0.9104, -2.455), (4.362, -0.6614, -2.262), (4.144, -0.4931, -2.621), (4.099, -0.5069, -3.001), (4.288, -0.6479, -3.549), (4.555, -1.073, -3.019), (4.178, -0.5338, -2.271), (4.375, -0.5577, -2.557), (4.358, -0.5751, -2.749), (4.129, -0.4976, -2.745), (3.987, -0.651, -2.72), (3.957, -0.6604, -2.976), (4.146, -0.8013, -3.524), (4.413, -1.227, -2.994), (4.216, -0.7285, -2.724), (4.428, -1.189, -2.724), (3.995, -0.5534, -2.438), (4.044, -0.5122, -2.561), (4.168, -0.5303, -2.707), (4.389, -0.7218, -2.924), (4.407, -1.081, -2.649), (4.427, -0.8333, -2.634), (4.364, -0.8992, -2.463), (4.372, -1.129, -2.539), (4.518, -0.2585, -2.343), (4.642, -0.2766, -2.489), (4.863, -0.4681, -2.706), (4.469, -0.2997, -2.22), (4.901, -0.5796, -2.416), (4.881, -0.827, -2.431), (4.839, -0.6456, -2.245), (4.847, -0.8751, -2.321), (4.747, -0.03354, -2.213), (4.871, -0.05163, -2.359), (5.092, -0.2431, -2.576), (4.698, -0.07472, -2.09), (5.13, -0.3547, -2.286), (5.068, -0.4206, -2.116), (5.388, -0.8693, -2.273), (5.408, -0.622, -2.258), (5.346, -0.6879, -2.087), (5.353, -0.9175, -2.163), (4.981, 0.06877, -2.142), (5.059, 0.0573, -2.235), (5.199, -0.06404, -2.372), (4.95, 0.04267, -2.064), (5.223, -0.1347, -2.188), (5.184, -0.1765, -2.08)], [(57, 110), (93, 71), (92, 110), (93, 115)], [(29, 16, 3, 21), (53, 33, 7, 22), (27, 13, 5, 23), (51, 37, 1, 20), (44, 15, 4, 35), (42, 14, 1, 37), (48, 16, 9, 38), (46, 17, 10, 40), (28, 19, 11, 24), (26, 14, 9, 25), (20, 1, 14, 26), (38, 9, 14, 42), (40, 10, 15, 44), (24, 11, 13, 27), (22, 7, 19, 28), (30, 6, 17, 46), (32, 3, 16, 48), (25, 9, 16, 29), (8, 25, 29, 18), (6, 22, 28, 17), (10, 24, 27, 15), (0, 20, 26, 12), (12, 26, 25, 8), (17, 28, 24, 10), (34, 51, 20, 0), (15, 27, 23, 4), (30, 53, 22, 6), (18, 29, 21, 2), (2, 21, 52, 31), (31, 52, 53, 30), (4, 23, 50, 35), (35, 50, 51, 34), (7, 33, 49, 19), (33, 32, 48, 49), (2, 31, 47, 18), (31, 30, 46, 47), (8, 41, 45, 12), (41, 40, 44, 45), (11, 39, 43, 13), (39, 38, 42, 43), (18, 47, 41, 8), (47, 46, 40, 41), (19, 49, 39, 11), (49, 48, 38, 39), (13, 43, 36, 5), (43, 42, 37, 36), (12, 45, 34, 0), (45, 44, 35, 34), (23, 5, 36, 50), (50, 36, 37, 51), (21, 3, 32, 52), (52, 32, 33, 53), (98, 95, 56, 59), (68, 59, 56, 64), (105, 94, 54, 65), (64, 56, 95, 108), (60, 57, 71, 72), (57, 93, 114, 71), (80, 76, 59, 68), (124, 98, 59, 76), (75, 78, 70, 60), (78, 79, 69, 70), (79, 80, 68, 69), (57, 62, 110, 93), (62, 63, 109, 110), (63, 64, 108, 109), (58, 83, 84, 82), (107, 118, 73, 74, 106, 66, 67), (106, 105, 65, 66), (60, 70, 62, 57), (70, 69, 63, 62), (69, 68, 64, 63), (114, 116, 72, 71), (61, 60, 72, 116), (106, 74, 122), (120, 73, 118), (122, 74, 73, 120), (66, 65, 80, 79), (67, 66, 79, 78), (55, 67, 78, 75), (94, 124, 76, 54), (65, 54, 76, 80), (61, 77, 81, 75, 60), (81, 82, 55, 75), (55, 84, 83, 107, 67), (82, 84, 55), (87, 86, 85, 88), (58, 82, 85, 86), (82, 81, 88, 85), (81, 77, 87, 88), (98, 96, 91, 95), (111, 101, 91, 96), (105, 102, 89, 94), (101, 108, 95, 91), (97, 117, 115, 92), (92, 115, 114, 93), (129, 111, 96, 125), (124, 125, 96, 98), (123, 97, 113, 127), (127, 113, 112, 128), (128, 112, 111, 129), (92, 93, 110, 99), (99, 110, 109, 100), (100, 109, 108, 101), (58, 131, 132, 83), (107, 104, 103, 106, 121, 119, 118), (106, 103, 102, 105), (97, 92, 99, 113), (113, 99, 100, 112), (112, 100, 101, 111), (114, 115, 117, 116), (61, 116, 117, 97), (106, 122, 121), (120, 118, 119), (122, 120, 119, 121), (103, 128, 129, 102), (104, 127, 128, 103), (90, 123, 127, 104), (94, 89, 125, 124), (102, 129, 125, 89), (61, 97, 123, 130, 126), (130, 123, 90, 131), (90, 104, 107, 83, 132), (131, 90, 132), (87, 134, 133, 86), (58, 86, 133, 131), (131, 133, 134, 130), (130, 134, 87, 126), (204, 164, 138, 147), (155, 169, 154, 137), (169, 174, 153, 154), (174, 179, 152, 153), (179, 184, 151, 152), (184, 189, 150, 151), (189, 194, 149, 150), (194, 199, 148, 149), (199, 204, 147, 148), (145, 146, 200, 195), (195, 200, 201, 196), (196, 201, 202, 197), (197, 202, 203, 198), (198, 203, 204, 199), (144, 145, 195, 190), (190, 195, 196, 191), (191, 196, 197, 192), (192, 197, 198, 193), (193, 198, 199, 194), (143, 144, 190, 185), (185, 190, 191, 186), (186, 191, 192, 187), (187, 192, 193, 188), (188, 193, 194, 189), (142, 143, 185, 180), (180, 185, 186, 181), (181, 186, 187, 182), (182, 187, 188, 183), (183, 188, 189, 184), (141, 142, 180, 175), (175, 180, 181, 176), (176, 181, 182, 177), (177, 182, 183, 178), (178, 183, 184, 179), (140, 141, 175, 170), (170, 175, 176, 171), (171, 176, 177, 172), (172, 177, 178, 173), (173, 178, 179, 174), (139, 140, 170, 165), (165, 170, 171, 166), (166, 171, 172, 167), (167, 172, 173, 168), (168, 173, 174, 169), (135, 139, 165, 159), (159, 165, 166, 158), (158, 166, 167, 157), (157, 167, 168, 156), (156, 168, 169, 155), (146, 136, 160, 200), (200, 160, 161, 201), (201, 161, 162, 202), (202, 162, 163, 203), (203, 163, 164, 204), (312, 242, 208, 219), (229, 249, 228, 207), (249, 256, 227, 228), (256, 263, 226, 227), (263, 270, 225, 226), (270, 277, 224, 225), (277, 284, 223, 224), (284, 291, 222, 223), (291, 298, 221, 222), (298, 305, 220, 221), (305, 312, 219, 220), (217, 218, 306, 299), (299, 306, 307, 300), (300, 307, 308, 301), (301, 308, 309, 302), (302, 309, 310, 303), (303, 310, 311, 304), (304, 311, 312, 305), (216, 217, 299, 292), (292, 299, 300, 293), (293, 300, 301, 294), (294, 301, 302, 295), (295, 302, 303, 296), (296, 303, 304, 297), (297, 304, 305, 298), (215, 216, 292, 285), (285, 292, 293, 286), (286, 293, 294, 287), (287, 294, 295, 288), (288, 295, 296, 289), (289, 296, 297, 290), (290, 297, 298, 291), (214, 215, 285, 278), (278, 285, 286, 279), (279, 286, 287, 280), (280, 287, 288, 281), (281, 288, 289, 282), (282, 289, 290, 283), (283, 290, 291, 284), (213, 214, 278, 271), (271, 278, 279, 272), (272, 279, 280, 273), (273, 280, 281, 274), (274, 281, 282, 275), (275, 282, 283, 276), (276, 283, 284, 277), (212, 213, 271, 264), (264, 271, 272, 265), (265, 272, 273, 266), (266, 273, 274, 267), (267, 274, 275, 268), (268, 275, 276, 269), (269, 276, 277, 270), (211, 212, 264, 257), (257, 264, 265, 258), (258, 265, 266, 259), (259, 266, 267, 260), (260, 267, 268, 261), (261, 268, 269, 262), (262, 269, 270, 263), (210, 211, 257, 250), (250, 257, 258, 251), (251, 258, 259, 252), (252, 259, 260, 253), (253, 260, 261, 254), (254, 261, 262, 255), (255, 262, 263, 256), (209, 210, 250, 243), (243, 250, 251, 244), (244, 251, 252, 245), (245, 252, 253, 246), (246, 253, 254, 247), (247, 254, 255, 248), (248, 255, 256, 249), (205, 209, 243, 235), (235, 243, 244, 234), (234, 244, 245, 233), (233, 245, 246, 232), (232, 246, 247, 231), (231, 247, 248, 230), (230, 248, 249, 229), (218, 206, 236, 306), (306, 236, 237, 307), (307, 237, 238, 308), (308, 238, 239, 309), (309, 239, 240, 310), (310, 240, 241, 311), (311, 241, 242, 312), (385, 328, 316, 337), (336, 314, 323, 345), (345, 323, 324, 353), (353, 324, 325, 361), (361, 325, 326, 369), (369, 326, 327, 377), (377, 327, 328, 385), (318, 384, 392, 317), (384, 383, 391, 392), (383, 382, 390, 391), (382, 381, 389, 390), (381, 380, 388, 389), (380, 379, 387, 388), (379, 378, 386, 387), (378, 377, 385, 386), (319, 376, 384, 318), (376, 375, 383, 384), (375, 374, 382, 383), (374, 373, 381, 382), (373, 372, 380, 381), (372, 371, 379, 380), (371, 370, 378, 379), (370, 369, 377, 378), (320, 368, 376, 319), (368, 367, 375, 376), (367, 366, 374, 375), (366, 365, 373, 374), (365, 364, 372, 373), (364, 363, 371, 372), (363, 362, 370, 371), (362, 361, 369, 370), (321, 360, 368, 320), (360, 359, 367, 368), (359, 358, 366, 367), (358, 357, 365, 366), (357, 356, 364, 365), (356, 355, 363, 364), (355, 354, 362, 363), (354, 353, 361, 362), (322, 352, 360, 321), (352, 351, 359, 360), (351, 350, 358, 359), (350, 349, 357, 358), (349, 348, 356, 357), (348, 347, 355, 356), (347, 346, 354, 355), (346, 345, 353, 354), (313, 329, 352, 322), (329, 330, 351, 352), (330, 331, 350, 351), (331, 332, 349, 350), (332, 333, 348, 349), (333, 334, 347, 348), (334, 335, 346, 347), (335, 336, 345, 346), (317, 392, 344, 315), (392, 391, 343, 344), (391, 390, 342, 343), (390, 389, 341, 342), (389, 388, 340, 341), (388, 387, 339, 340), (387, 386, 338, 339), (386, 385, 337, 338), (542, 438, 396, 410), (423, 446, 422, 395), (446, 454, 421, 422), (454, 462, 420, 421), (462, 470, 419, 420), (470, 478, 418, 419), (478, 486, 417, 418), (486, 494, 416, 417), (494, 502, 415, 416), (502, 510, 414, 415), (510, 518, 413, 414), (518, 526, 412, 413), (526, 534, 411, 412), (534, 542, 410, 411), (408, 409, 535, 527), (527, 535, 536, 528), (528, 536, 537, 529), (529, 537, 538, 530), (530, 538, 539, 531), (531, 539, 540, 532), (532, 540, 541, 533), (533, 541, 542, 534), (407, 408, 527, 519), (519, 527, 528, 520), (520, 528, 529, 521), (521, 529, 530, 522), (522, 530, 531, 523), (523, 531, 532, 524), (524, 532, 533, 525), (525, 533, 534, 526), (406, 407, 519, 511), (511, 519, 520, 512), (512, 520, 521, 513), (513, 521, 522, 514), (514, 522, 523, 515), (515, 523, 524, 516), (516, 524, 525, 517), (517, 525, 526, 518), (405, 406, 511, 503), (503, 511, 512, 504), (504, 512, 513, 505), (505, 513, 514, 506), (506, 514, 515, 507), (507, 515, 516, 508), (508, 516, 517, 509), (509, 517, 518, 510), (404, 405, 503, 495), (495, 503, 504, 496), (496, 504, 505, 497), (497, 505, 506, 498), (498, 506, 507, 499), (499, 507, 508, 500), (500, 508, 509, 501), (501, 509, 510, 502), (403, 404, 495, 487), (487, 495, 496, 488), (488, 496, 497, 489), (489, 497, 498, 490), (490, 498, 499, 491), (491, 499, 500, 492), (492, 500, 501, 493), (493, 501, 502, 494), (402, 403, 487, 479), (479, 487, 488, 480), (480, 488, 489, 481), (481, 489, 490, 482), (482, 490, 491, 483), (483, 491, 492, 484), (484, 492, 493, 485), (485, 493, 494, 486), (401, 402, 479, 471), (471, 479, 480, 472), (472, 480, 481, 473), (473, 481, 482, 474), (474, 482, 483, 475), (475, 483, 484, 476), (476, 484, 485, 477), (477, 485, 486, 478), (400, 401, 471, 463), (463, 471, 472, 464), (464, 472, 473, 465), (465, 473, 474, 466), (466, 474, 475, 467), (467, 475, 476, 468), (468, 476, 477, 469), (469, 477, 478, 470), (399, 400, 463, 455), (455, 463, 464, 456), (456, 464, 465, 457), (457, 465, 466, 458), (458, 466, 467, 459), (459, 467, 468, 460), (460, 468, 469, 461), (461, 469, 470, 462), (398, 399, 455, 447), (447, 455, 456, 448), (448, 456, 457, 449), (449, 457, 458, 450), (450, 458, 459, 451), (451, 459, 460, 452), (452, 460, 461, 453), (453, 461, 462, 454), (397, 398, 447, 439), (439, 447, 448, 440), (440, 448, 449, 441), (441, 449, 450, 442), (442, 450, 451, 443), (443, 451, 452, 444), (444, 452, 453, 445), (445, 453, 454, 446), (393, 397, 439, 430), (430, 439, 440, 429), (429, 440, 441, 428), (428, 441, 442, 427), (427, 442, 443, 426), (426, 443, 444, 425), (425, 444, 445, 424), (424, 445, 446, 423), (409, 394, 431, 535), (535, 431, 432, 536), (536, 432, 433, 537), (537, 433, 434, 538), (538, 434, 435, 539), (539, 435, 436, 540), (540, 436, 437, 541), (541, 437, 438, 542), (744, 597, 546, 640), (743, 675, 584, 671), (742, 603, 548, 642), (741, 651, 573, 649), (740, 619, 555, 615), (739, 597, 544, 606), (738, 609, 554, 610), (737, 613, 552, 610), (736, 612, 553, 608), (735, 614, 551, 607), (734, 627, 559, 623), (733, 621, 557, 617), (732, 622, 558, 616), (731, 620, 556, 618), (730, 635, 564, 634), (729, 628, 560, 626), (728, 629, 562, 624), (727, 630, 561, 625), (726, 633, 565, 632), (725, 636, 566, 632), (724, 637, 565, 633), (723, 638, 563, 631), (722, 643, 567, 639), (721, 644, 570, 604), (720, 645, 569, 601), (719, 646, 568, 598), (718, 659, 576, 656), (717, 653, 571, 647), (716, 652, 574, 650), (715, 654, 572, 648), (714, 667, 581, 665), (713, 660, 577, 657), (712, 662, 575, 655), (711, 661, 578, 658), (664, 580, 746, 747), (709, 669, 579, 663), (708, 668, 582, 666), (707, 670, 580, 664), (706, 683, 590, 681), (705, 676, 583, 672), (704, 677, 585, 674), (703, 678, 586, 673), (702, 691, 594, 689), (701, 684, 588, 679), (700, 686, 589, 682), (699, 685, 587, 680), (698, 687, 592, 689), (697, 692, 592, 687), (696, 694, 593, 690), (695, 693, 591, 688), (694, 695, 688, 593), (589, 680, 695, 694), (680, 587, 693, 695), (691, 696, 690, 594), (590, 682, 696, 691), (682, 589, 694, 696), (693, 697, 687, 591), (587, 679, 697, 693), (679, 588, 692, 697), (690, 698, 689, 594), (593, 688, 698, 690), (688, 591, 687, 698), (686, 699, 680, 589), (585, 672, 699, 686), (672, 583, 685, 699), (683, 700, 682, 590), (586, 674, 700, 683), (674, 585, 686, 700), (685, 701, 679, 587), (583, 671, 701, 685), (671, 584, 684, 701), (692, 702, 689, 592), (588, 681, 702, 692), (681, 590, 691, 702), (675, 703, 673, 584), (550, 641, 703, 675), (641, 569, 678, 703), (678, 704, 674, 586), (569, 645, 704, 678), (645, 568, 677, 704), (677, 705, 672, 585), (568, 640, 705, 677), (640, 546, 676, 705), (684, 706, 681, 588), (584, 673, 706, 684), (673, 586, 683, 706), (667, 707, 664, 581), (577, 656, 707, 667), (656, 576, 670, 707), (669, 708, 666, 579), (575, 658, 708, 669), (658, 578, 668, 708), (670, 709, 663, 580), (576, 655, 709, 670), (655, 575, 669, 709), (663, 579, 751, 710, 745), (579, 666, 750, 751), (665, 581, 752, 748), (662, 711, 658, 575), (571, 650, 711, 662), (650, 574, 661, 711), (659, 712, 655, 576), (572, 647, 712, 659), (647, 571, 662, 712), (661, 713, 657, 578), (574, 649, 713, 661), (649, 573, 660, 713), (668, 714, 665, 582), (578, 657, 714, 668), (657, 577, 667, 714), (651, 715, 648, 573), (548, 606, 715, 651), (606, 544, 654, 715), (653, 716, 650, 571), (567, 643, 716, 653), (643, 570, 652, 716), (654, 717, 647, 572), (544, 596, 717, 654), (596, 567, 653, 717), (660, 718, 656, 577), (573, 648, 718, 660), (648, 572, 659, 718), (595, 719, 598, 545), (543, 639, 719, 595), (639, 567, 646, 719), (599, 720, 601, 549), (545, 598, 720, 599), (598, 568, 645, 720), (602, 721, 604, 547), (549, 601, 721, 602), (601, 569, 644, 721), (605, 722, 639, 543), (547, 604, 722, 605), (604, 570, 643, 722), (635, 723, 631, 564), (560, 623, 723, 635), (623, 559, 638, 723), (638, 724, 633, 563), (559, 625, 724, 638), (625, 561, 637, 724), (637, 725, 632, 565), (561, 624, 725, 637), (624, 562, 636, 725), (634, 726, 632, 566), (564, 631, 726, 634), (631, 563, 633, 726), (627, 727, 625, 559), (555, 617, 727, 627), (617, 557, 630, 727), (630, 728, 624, 561), (557, 616, 728, 630), (616, 558, 629, 728), (629, 729, 626, 562), (558, 618, 729, 629), (618, 556, 628, 729), (636, 730, 634, 566), (562, 626, 730, 636), (626, 560, 635, 730), (622, 731, 618, 558), (553, 612, 731, 622), (612, 549, 620, 731), (621, 732, 616, 557), (554, 609, 732, 621), (609, 553, 622, 732), (619, 733, 617, 555), (547, 611, 733, 619), (611, 554, 621, 733), (628, 734, 623, 560), (556, 615, 734, 628), (615, 555, 627, 734), (613, 735, 607, 552), (543, 595, 735, 613), (595, 545, 614, 735), (614, 736, 608, 551), (545, 599, 736, 614), (599, 549, 612, 736), (611, 737, 610, 554), (547, 605, 737, 611), (605, 543, 613, 737), (607, 738, 610, 552), (551, 608, 738, 607), (608, 553, 609, 738), (603, 739, 606, 548), (550, 600, 739, 603), (600, 546, 597, 739), (620, 740, 615, 556), (549, 602, 740, 620), (602, 547, 619, 740), (652, 741, 649, 574), (570, 642, 741, 652), (642, 548, 651, 741), (644, 742, 642, 570), (569, 641, 742, 644), (641, 550, 603, 742), (676, 743, 671, 583), (546, 600, 743, 676), (600, 550, 675, 743), (646, 744, 640, 568), (567, 596, 744, 646), (596, 544, 597, 744), (751, 750, 758, 759), (710, 751, 759, 761), (748, 752, 747, 753), (666, 582, 749, 750), (581, 664, 747, 752), (582, 665, 748, 755, 749), (580, 663, 745, 746), (758, 760, 761, 759), (757, 756, 760, 758), (754, 710, 761, 760), (749, 755, 756, 757), (755, 754, 760, 756), (750, 749, 757, 758), (763, 762, 773, 770), (762, 768, 776, 773), (765, 764, 771, 772), (772, 771, 779, 780), (774, 772, 780, 782), (774, 776, 786, 785), (767, 765, 772, 774), (764, 763, 770, 771), (768, 769, 777, 776), (766, 767, 774, 775), (769, 766, 775, 777), (780, 779, 789, 790), (783, 782, 792, 793), (773, 776, 783, 781), (776, 774, 782, 783), (770, 773, 781, 778), (771, 770, 778, 779), (786, 787, 784, 785), (775, 774, 785, 784), (776, 777, 787, 786), (777, 775, 784, 787), (792, 790, 789, 788), (791, 793, 792, 788), (781, 783, 793, 791), (782, 780, 790, 792), (778, 781, 791, 788), (779, 778, 788, 789)])
me_cube_001.polygons.foreach_set('material_index', [0, 0, 0, 0, 0, 0, 0, 0, 0, 0, 0, 0, 0, 0, 0, 0, 0, 0, 0, 0, 0, 0, 0, 0, 0, 0, 0, 0, 0, 0, 0, 0, 0, 0, 0, 0, 0, 0, 0, 0, 0, 0, 0, 0, 0, 0, 0, 0, 0, 0, 0, 0, 1, 1, 1, 1, 1, 1, 1, 1, 1, 1, 1, 1, 1, 1, 2, 1, 1, 1, 1, 1, 1, 1, 1, 1, 1, 1, 1, 1, 1, 1, 1, 1, 1, 1, 2, 2, 2, 2, 1, 1, 1, 1, 1, 1, 1, 1, 1, 1, 1, 1, 1, 1, 2, 1, 1, 1, 1, 1, 1, 1, 1, 1, 1, 1, 1, 1, 1, 1, 1, 1, 1, 1, 2, 2, 2, 2, 3, 3, 3, 3, 3, 3, 3, 3, 3, 3, 3, 3, 3, 3, 3, 3, 3, 3, 3, 3, 3, 3, 3, 3, 3, 3, 3, 3, 3, 3, 3, 3, 3, 3, 3, 3, 3, 3, 3, 3, 3, 3, 3, 3, 3, 3, 3, 3, 3, 3, 3, 3, 3, 3, 3, 3, 3, 3, 3, 3, 3, 3, 3, 3, 3, 3, 3, 3, 3, 3, 3, 3, 3, 3, 3, 3, 3, 3, 3, 3, 3, 3, 3, 3, 3, 3, 3, 3, 3, 3, 3, 3, 3, 3, 3, 3, 3, 3, 3, 3, 3, 3, 3, 3, 3, 3, 3, 3, 3, 3, 3, 3, 3, 3, 3, 3, 3, 3, 3, 3, 3, 3, 3, 3, 3, 3, 3, 3, 3, 3, 3, 3, 3, 3, 3, 3, 3, 3, 3, 3, 3, 3, 4, 4, 4, 4, 4, 4, 4, 4, 4, 4, 4, 4, 4, 4, 4, 4, 4, 4, 4, 4, 4, 4, 4, 4, 4, 4, 4, 4, 4, 4, 4, 4, 4, 4, 4, 4, 4, 4, 4, 4, 4, 4, 4, 4, 4, 4, 4, 4, 4, 4, 4, 4, 4, 4, 4, 4, 4, 4, 4, 4, 4, 4, 4, 5, 5, 5, 5, 5, 5, 5, 5, 5, 5, 5, 5, 5, 5, 5, 5, 5, 5, 5, 5, 5, 5, 5, 5, 5, 5, 5, 5, 5, 5, 5, 5, 5, 5, 5, 5, 5, 5, 5, 5, 5, 5, 5, 5, 5, 5, 5, 5, 5, 5, 5, 5, 5, 5, 5, 5, 5, 5, 5, 5, 5, 5, 5, 5, 5, 5, 5, 5, 5, 5, 5, 5, 5, 5, 5, 5, 5, 5, 5, 5, 5, 5, 5, 5, 5, 5, 5, 5, 5, 5, 5, 5, 5, 5, 5, 5, 5, 5, 5, 5, 5, 5, 5, 5, 5, 5, 5, 5, 5, 5, 5, 5, 5, 5, 5, 5, 5, 5, 5, 5, 5, 5, 5, 5, 5, 5, 6, 6, 6, 6, 6, 6, 6, 6, 6, 6, 6, 6, 6, 6, 6, 6, 6, 6, 6, 6, 6, 6, 6, 6, 6, 6, 6, 6, 6, 6, 6, 6, 6, 6, 6, 6, 6, 6, 6, 6, 6, 6, 6, 6, 6, 6, 6, 6, 6, 6, 6, 6, 6, 6, 6, 6, 6, 6, 6, 6, 6, 6, 6, 6, 6, 6, 6, 6, 6, 6, 6, 6, 6, 6, 6, 6, 6, 6, 6, 6, 6, 6, 6, 6, 6, 6, 6, 6, 6, 6, 6, 6, 6, 6, 6, 6, 6, 6, 6, 6, 6, 6, 6, 6, 6, 6, 6, 6, 6, 6, 6, 6, 6, 6, 6, 6, 6, 6, 6, 6, 6, 6, 6, 6, 6, 6, 6, 6, 6, 6, 6, 6, 6, 6, 6, 6, 6, 6, 6, 6, 6, 6, 6, 6, 6, 6, 6, 6, 6, 6, 6, 6, 6, 6, 6, 6, 6, 6, 6, 6, 6, 6, 6, 6, 6, 6, 6, 6, 6, 6, 6, 6, 6, 6, 6, 6, 6, 6, 6, 6, 6, 6, 6, 6, 6, 6, 6, 6, 6, 6, 6, 6, 6, 6, 6, 6, 6, 6, 6, 6, 6, 6, 6, 6, 6, 6, 6, 6, 6, 6, 6, 6, 6, 1, 1, 1, 1, 1, 1, 1, 1, 1, 1, 1, 1, 1, 1, 1, 1, 1, 1, 1, 1, 1, 1, 1, 1, 1, 1, 1])
_uv = me_cube_001.uv_layers.new(name='UVMap')
_uv.uv.foreach_set('vector', [0.5, 0.1875, 0.625, 0.1875, 0.625, 0.25, 0.5, 0.25, 0.5, 0.4189, 0.625, 0.4189, 0.625, 0.5, 0.5, 0.5, 0.5, 0.6875, 0.625, 0.6875, 0.625, 0.75, 0.5, 0.75, 0.5, 0.9144, 0.625, 0.9144, 0.625, 1.0, 0.5, 1.0, 0.2939, 0.6875, 0.375, 0.6875, 0.375, 0.75, 0.2939, 0.75, 0.7894, 0.6875, 0.875, 0.6875, 0.875, 0.75, 0.7894, 0.75, 0.7894, 0.5625, 0.875, 0.5625, 0.875, 0.625, 0.7894, 0.625, 0.2939, 0.5625, 0.375, 0.5625, 0.375, 0.625, 0.2939, 0.625, 0.5, 0.5625, 0.625, 0.5625, 0.625, 0.625, 0.5, 0.625, 0.5, 0.0625, 0.625, 0.0625, 0.625, 0.125, 0.5, 0.125, 0.5, 0.0, 0.625, 0.0, 0.625, 0.0625, 0.5, 0.0625, 0.7894, 0.625, 0.875, 0.625, 0.875, 0.6875, 0.7894, 0.6875, 0.2939, 0.625, 0.375, 0.625, 0.375, 0.6875, 0.2939, 0.6875, 0.5, 0.625, 0.625, 0.625, 0.625, 0.6875, 0.5, 0.6875, 0.5, 0.5, 0.625, 0.5, 0.625, 0.5625, 0.5, 0.5625, 0.2939, 0.5, 0.375, 0.5, 0.375, 0.5625, 0.2939, 0.5625, 0.7894, 0.5, 0.875, 0.5, 0.875, 0.5625, 0.7894, 0.5625, 0.5, 0.125, 0.625, 0.125, 0.625, 0.1875, 0.5, 0.1875, 0.375, 0.125, 0.5, 0.125, 0.5, 0.1875, 0.375, 0.1875, 0.375, 0.5, 0.5, 0.5, 0.5, 0.5625, 0.375, 0.5625, 0.375, 0.625, 0.5, 0.625, 0.5, 0.6875, 0.375, 0.6875, 0.375, 0.0, 0.5, 0.0, 0.5, 0.0625, 0.375, 0.0625, 0.375, 0.0625, 0.5, 0.0625, 0.5, 0.125, 0.375, 0.125, 0.375, 0.5625, 0.5, 0.5625, 0.5, 0.625, 0.375, 0.625, 0.375, 0.9144, 0.5, 0.9144, 0.5, 1.0, 0.375, 1.0, 0.375, 0.6875, 0.5, 0.6875, 0.5, 0.75, 0.375, 0.75, 0.375, 0.4189, 0.5, 0.4189, 0.5, 0.5, 0.375, 0.5, 0.375, 0.1875, 0.5, 0.1875, 0.5, 0.25, 0.375, 0.25, 0.375, 0.25, 0.5, 0.25, 0.5, 0.3356, 0.375, 0.3356, 0.375, 0.3356, 0.5, 0.3356, 0.5, 0.4189, 0.375, 0.4189, 0.375, 0.75, 0.5, 0.75, 0.5, 0.8311, 0.375, 0.8311, 0.375, 0.8311, 0.5, 0.8311, 0.5, 0.9144, 0.375, 0.9144, 0.625, 0.5, 0.7061, 0.5, 0.7061, 0.5625, 0.625, 0.5625, 0.7061, 0.5, 0.7894, 0.5, 0.7894, 0.5625, 0.7061, 0.5625, 0.125, 0.5, 0.2106, 0.5, 0.2106, 0.5625, 0.125, 0.5625, 0.2106, 0.5, 0.2939, 0.5, 0.2939, 0.5625, 0.2106, 0.5625, 0.125, 0.625, 0.2106, 0.625, 0.2106, 0.6875, 0.125, 0.6875, 0.2106, 0.625, 0.2939, 0.625, 0.2939, 0.6875, 0.2106, 0.6875, 0.625, 0.625, 0.7061, 0.625, 0.7061, 0.6875, 0.625, 0.6875, 0.7061, 0.625, 0.7894, 0.625, 0.7894, 0.6875, 0.7061, 0.6875, 0.125, 0.5625, 0.2106, 0.5625, 0.2106, 0.625, 0.125, 0.625, 0.2106, 0.5625, 0.2939, 0.5625, 0.2939, 0.625, 0.2106, 0.625, 0.625, 0.5625, 0.7061, 0.5625, 0.7061, 0.625, 0.625, 0.625, 0.7061, 0.5625, 0.7894, 0.5625, 0.7894, 0.625, 0.7061, 0.625, 0.625, 0.6875, 0.7061, 0.6875, 0.7061, 0.75, 0.625, 0.75, 0.7061, 0.6875, 0.7894, 0.6875, 0.7894, 0.75, 0.7061, 0.75, 0.125, 0.6875, 0.2106, 0.6875, 0.2106, 0.75, 0.125, 0.75, 0.2106, 0.6875, 0.2939, 0.6875, 0.2939, 0.75, 0.2106, 0.75, 0.5, 0.75, 0.625, 0.75, 0.625, 0.8311, 0.5, 0.8311, 0.5, 0.8311, 0.625, 0.8311, 0.625, 0.9144, 0.5, 0.9144, 0.5, 0.25, 0.625, 0.25, 0.625, 0.3356, 0.5, 0.3356, 0.5, 0.3356, 0.625, 0.3356, 0.625, 0.4189, 0.5, 0.4189, 0.5, 0.125, 0.625, 0.125, 0.625, 0.25, 0.5, 0.25, 0.5625, 0.375, 0.625, 0.375, 0.625, 0.5, 0.5625, 0.5, 0.3125, 0.625, 0.375, 0.625, 0.375, 0.75, 0.3125, 0.75, 0.5625, 0.5, 0.625, 0.5, 0.625, 0.625, 0.5625, 0.625, 0.375, 0.375, 0.375, 0.5, 0.375, 0.5, 0.375, 0.375, 0.375, 0.5, 0.375, 0.625, 0.375, 0.625, 0.375, 0.5, 0.5625, 0.2658, 0.625, 0.2658, 0.625, 0.375, 0.5625, 0.375, 0.3908, 0.125, 0.5, 0.125, 0.5, 0.25, 0.3908, 0.25, 0.375, 0.2658, 0.4375, 0.2658, 0.4375, 0.375, 0.375, 0.375, 0.4375, 0.2658, 0.5, 0.2658, 0.5, 0.375, 0.4375, 0.375, 0.5, 0.2658, 0.5625, 0.2658, 0.5625, 0.375, 0.5, 0.375, 0.375, 0.5, 0.4375, 0.5, 0.4375, 0.625, 0.375, 0.625, 0.4375, 0.5, 0.5, 0.5, 0.5, 0.625, 0.4375, 0.625, 0.5, 0.5, 0.5625, 0.5, 0.5625, 0.625, 0.5, 0.625, 0.125, 0.625, 0.1509, 0.625, 0.1381, 0.6868, 0.125, 0.6878, 0.1875, 0.625, 0.2049, 0.625, 0.22, 0.6425, 0.2297, 0.6369, 0.25, 0.625, 0.25, 0.75, 0.1875, 0.75, 0.25, 0.625, 0.3125, 0.625, 0.3125, 0.75, 0.25, 0.75, 0.375, 0.375, 0.4375, 0.375, 0.4375, 0.5, 0.375, 0.5, 0.4375, 0.375, 0.5, 0.375, 0.5, 0.5, 0.4375, 0.5, 0.5, 0.375, 0.5625, 0.375, 0.5625, 0.5, 0.5, 0.5, 0.375, 0.875, 0.5, 0.875, 0.5, 1.0, 0.375, 1.0, 0.5, 0.875, 0.5, 1.0, 0.5, 1.0, 0.5, 0.875, 0.25, 0.625, 0.2297, 0.6369, 0.2301, 0.625, 0.2204, 0.625, 0.22, 0.6425, 0.2049, 0.625, 0.2301, 0.625, 0.2297, 0.6369, 0.22, 0.6425, 0.2204, 0.625, 0.5, 0.25, 0.5625, 0.25, 0.5625, 0.2658, 0.5, 0.2658, 0.4375, 0.25, 0.5, 0.25, 0.5, 0.2658, 0.4375, 0.2658, 0.375, 0.25, 0.4375, 0.25, 0.4375, 0.2658, 0.375, 0.2658, 0.375, 0.125, 0.3908, 0.125, 0.3908, 0.25, 0.375, 0.25, 0.5625, 0.25, 0.625, 0.25, 0.625, 0.2658, 0.5625, 0.2658, 0.5, 0.875, 0.6092, 0.875, 0.6092, 0.9342, 0.6092, 1.0, 0.5, 1.0, 0.6092, 0.9342, 0.625, 0.9378, 0.625, 1.0, 0.6092, 1.0, 0.125, 0.75, 0.1381, 0.6868, 0.1509, 0.625, 0.1875, 0.625, 0.1875, 0.75, 0.125, 0.6878, 0.1381, 0.6868, 0.125, 0.75, 0.6092, 0.875, 0.625, 0.875, 0.625, 0.9378, 0.6092, 0.9342, 0.125, 0.625, 0.125, 0.6878, 0.125, 0.6878, 0.125, 0.625, 0.625, 0.9378, 0.6092, 0.9342, 0.6092, 0.9342, 0.625, 0.9378, 0.6092, 0.9342, 0.6092, 0.875, 0.6092, 0.875, 0.6092, 0.9342, 0.5, 0.125, 0.5, 0.25, 0.625, 0.25, 0.625, 0.125, 0.5625, 0.375, 0.5625, 0.5, 0.625, 0.5, 0.625, 0.375, 0.3125, 0.625, 0.3125, 0.75, 0.375, 0.75, 0.375, 0.625, 0.5625, 0.5, 0.5625, 0.625, 0.625, 0.625, 0.625, 0.5, 0.375, 0.375, 0.375, 0.375, 0.375, 0.5, 0.375, 0.5, 0.375, 0.5, 0.375, 0.5, 0.375, 0.625, 0.375, 0.625, 0.5625, 0.2658, 0.5625, 0.375, 0.625, 0.375, 0.625, 0.2658, 0.3908, 0.125, 0.3908, 0.25, 0.5, 0.25, 0.5, 0.125, 0.375, 0.2658, 0.375, 0.375, 0.4375, 0.375, 0.4375, 0.2658, 0.4375, 0.2658, 0.4375, 0.375, 0.5, 0.375, 0.5, 0.2658, 0.5, 0.2658, 0.5, 0.375, 0.5625, 0.375, 0.5625, 0.2658, 0.375, 0.5, 0.375, 0.625, 0.4375, 0.625, 0.4375, 0.5, 0.4375, 0.5, 0.4375, 0.625, 0.5, 0.625, 0.5, 0.5, 0.5, 0.5, 0.5, 0.625, 0.5625, 0.625, 0.5625, 0.5, 0.125, 0.625, 0.125, 0.6878, 0.1381, 0.6868, 0.1509, 0.625, 0.1875, 0.625, 0.1875, 0.75, 0.25, 0.75, 0.25, 0.625, 0.2297, 0.6369, 0.22, 0.6425, 0.2049, 0.625, 0.25, 0.625, 0.25, 0.75, 0.3125, 0.75, 0.3125, 0.625, 0.375, 0.375, 0.375, 0.5, 0.4375, 0.5, 0.4375, 0.375, 0.4375, 0.375, 0.4375, 0.5, 0.5, 0.5, 0.5, 0.375, 0.5, 0.375, 0.5, 0.5, 0.5625, 0.5, 0.5625, 0.375, 0.375, 0.875, 0.375, 1.0, 0.5, 1.0, 0.5, 0.875, 0.5, 0.875, 0.5, 0.875, 0.5, 1.0, 0.5, 1.0, 0.25, 0.625, 0.2301, 0.625, 0.2297, 0.6369, 0.2204, 0.625, 0.2049, 0.625, 0.22, 0.6425, 0.2301, 0.625, 0.2204, 0.625, 0.22, 0.6425, 0.2297, 0.6369, 0.5, 0.25, 0.5, 0.2658, 0.5625, 0.2658, 0.5625, 0.25, 0.4375, 0.25, 0.4375, 0.2658, 0.5, 0.2658, 0.5, 0.25, 0.375, 0.25, 0.375, 0.2658, 0.4375, 0.2658, 0.4375, 0.25, 0.375, 0.125, 0.375, 0.25, 0.3908, 0.25, 0.3908, 0.125, 0.5625, 0.25, 0.5625, 0.2658, 0.625, 0.2658, 0.625, 0.25, 0.5, 0.875, 0.5, 1.0, 0.6092, 1.0, 0.6092, 0.9342, 0.6092, 0.875, 0.6092, 0.9342, 0.6092, 1.0, 0.625, 1.0, 0.625, 0.9378, 0.125, 0.75, 0.1875, 0.75, 0.1875, 0.625, 0.1509, 0.625, 0.1381, 0.6868, 0.125, 0.6878, 0.125, 0.75, 0.1381, 0.6868, 0.6092, 0.875, 0.6092, 0.9342, 0.625, 0.9378, 0.625, 0.875, 0.125, 0.625, 0.125, 0.625, 0.125, 0.6878, 0.125, 0.6878, 0.625, 0.9378, 0.625, 0.9378, 0.6092, 0.9342, 0.6092, 0.9342, 0.6092, 0.9342, 0.6092, 0.9342, 0.6092, 0.875, 0.6092, 0.875, 0.8889, 0.8485, 1.0, 0.8485, 1.0, 1.0, 0.8889, 1.0, 0.0, 0.8485, 0.1111, 0.8485, 0.1111, 1.0, 0.0, 1.0, 0.1111, 0.8485, 0.2222, 0.8485, 0.2222, 1.0, 0.1111, 1.0, 0.2222, 0.8485, 0.3333, 0.8485, 0.3333, 1.0, 0.2222, 1.0, 0.3333, 0.8485, 0.4444, 0.8485, 0.4444, 1.0, 0.3333, 1.0, 0.4444, 0.8485, 0.5556, 0.8485, 0.5556, 1.0, 0.4444, 1.0, 0.5556, 0.8485, 0.6667, 0.8485, 0.6667, 1.0, 0.5556, 1.0, 0.6667, 0.8485, 0.7778, 0.8485, 0.7778, 1.0, 0.6667, 1.0, 0.7778, 0.8485, 0.8889, 0.8485, 0.8889, 1.0, 0.7778, 1.0, 0.7778, 0.0913, 0.8889, 0.0913, 0.8889, 0.2427, 0.7778, 0.2427, 0.7778, 0.2427, 0.8889, 0.2427, 0.8889, 0.3942, 0.7778, 0.3942, 0.7778, 0.3942, 0.8889, 0.3942, 0.8889, 0.5456, 0.7778, 0.5456, 0.7778, 0.5456, 0.8889, 0.5456, 0.8889, 0.6971, 0.7778, 0.6971, 0.7778, 0.6971, 0.8889, 0.6971, 0.8889, 0.8485, 0.7778, 0.8485, 0.6667, 0.0913, 0.7778, 0.0913, 0.7778, 0.2427, 0.6667, 0.2427, 0.6667, 0.2427, 0.7778, 0.2427, 0.7778, 0.3942, 0.6667, 0.3942, 0.6667, 0.3942, 0.7778, 0.3942, 0.7778, 0.5456, 0.6667, 0.5456, 0.6667, 0.5456, 0.7778, 0.5456, 0.7778, 0.6971, 0.6667, 0.6971, 0.6667, 0.6971, 0.7778, 0.6971, 0.7778, 0.8485, 0.6667, 0.8485, 0.5556, 0.0913, 0.6667, 0.0913, 0.6667, 0.2427, 0.5556, 0.2427, 0.5556, 0.2427, 0.6667, 0.2427, 0.6667, 0.3942, 0.5556, 0.3942, 0.5556, 0.3942, 0.6667, 0.3942, 0.6667, 0.5456, 0.5556, 0.5456, 0.5556, 0.5456, 0.6667, 0.5456, 0.6667, 0.6971, 0.5556, 0.6971, 0.5556, 0.6971, 0.6667, 0.6971, 0.6667, 0.8485, 0.5556, 0.8485, 0.4444, 0.0913, 0.5556, 0.0913, 0.5556, 0.2427, 0.4444, 0.2427, 0.4444, 0.2427, 0.5556, 0.2427, 0.5556, 0.3942, 0.4444, 0.3942, 0.4444, 0.3942, 0.5556, 0.3942, 0.5556, 0.5456, 0.4444, 0.5456, 0.4444, 0.5456, 0.5556, 0.5456, 0.5556, 0.6971, 0.4444, 0.6971, 0.4444, 0.6971, 0.5556, 0.6971, 0.5556, 0.8485, 0.4444, 0.8485, 0.3333, 0.0913, 0.4444, 0.0913, 0.4444, 0.2427, 0.3333, 0.2427, 0.3333, 0.2427, 0.4444, 0.2427, 0.4444, 0.3942, 0.3333, 0.3942, 0.3333, 0.3942, 0.4444, 0.3942, 0.4444, 0.5456, 0.3333, 0.5456, 0.3333, 0.5456, 0.4444, 0.5456, 0.4444, 0.6971, 0.3333, 0.6971, 0.3333, 0.6971, 0.4444, 0.6971, 0.4444, 0.8485, 0.3333, 0.8485, 0.2222, 0.0913, 0.3333, 0.0913, 0.3333, 0.2427, 0.2222, 0.2427, 0.2222, 0.2427, 0.3333, 0.2427, 0.3333, 0.3942, 0.2222, 0.3942, 0.2222, 0.3942, 0.3333, 0.3942, 0.3333, 0.5456, 0.2222, 0.5456, 0.2222, 0.5456, 0.3333, 0.5456, 0.3333, 0.6971, 0.2222, 0.6971, 0.2222, 0.6971, 0.3333, 0.6971, 0.3333, 0.8485, 0.2222, 0.8485, 0.1111, 0.0913, 0.2222, 0.0913, 0.2222, 0.2427, 0.1111, 0.2427, 0.1111, 0.2427, 0.2222, 0.2427, 0.2222, 0.3942, 0.1111, 0.3942, 0.1111, 0.3942, 0.2222, 0.3942, 0.2222, 0.5456, 0.1111, 0.5456, 0.1111, 0.5456, 0.2222, 0.5456, 0.2222, 0.6971, 0.1111, 0.6971, 0.1111, 0.6971, 0.2222, 0.6971, 0.2222, 0.8485, 0.1111, 0.8485, 0.0, 0.0913, 0.1111, 0.0913, 0.1111, 0.2427, 0.0, 0.2427, 0.0, 0.2427, 0.1111, 0.2427, 0.1111, 0.3942, 0.0, 0.3942, 0.0, 0.3942, 0.1111, 0.3942, 0.1111, 0.5456, 0.0, 0.5456, 0.0, 0.5456, 0.1111, 0.5456, 0.1111, 0.6971, 0.0, 0.6971, 0.0, 0.6971, 0.1111, 0.6971, 0.1111, 0.8485, 0.0, 0.8485, 0.8889, 0.0913, 1.0, 0.0913, 1.0, 0.2427, 0.8889, 0.2427, 0.8889, 0.2427, 1.0, 0.2427, 1.0, 0.3942, 0.8889, 0.3942, 0.8889, 0.3942, 1.0, 0.3942, 1.0, 0.5456, 0.8889, 0.5456, 0.8889, 0.5456, 1.0, 0.5456, 1.0, 0.6971, 0.8889, 0.6971, 0.8889, 0.6971, 1.0, 0.6971, 1.0, 0.8485, 0.8889, 0.8485, 0.9091, 0.8864, 1.0, 0.8864, 1.0, 1.0, 0.9091, 1.0, 0.0, 0.8864, 0.09091, 0.8864, 0.09091, 1.0, 0.0, 1.0, 0.09091, 0.8864, 0.1818, 0.8864, 0.1818, 1.0, 0.09091, 1.0, 0.1818, 0.8864, 0.2727, 0.8864, 0.2727, 1.0, 0.1818, 1.0, 0.2727, 0.8864, 0.3636, 0.8864, 0.3636, 1.0, 0.2727, 1.0, 0.3636, 0.8864, 0.4545, 0.8864, 0.4545, 1.0, 0.3636, 1.0, 0.4545, 0.8864, 0.5455, 0.8864, 0.5455, 1.0, 0.4545, 1.0, 0.5455, 0.8864, 0.6364, 0.8864, 0.6364, 1.0, 0.5455, 1.0, 0.6364, 0.8864, 0.7273, 0.8864, 0.7273, 1.0, 0.6364, 1.0, 0.7273, 0.8864, 0.8182, 0.8864, 0.8182, 1.0, 0.7273, 1.0, 0.8182, 0.8864, 0.9091, 0.8864, 0.9091, 1.0, 0.8182, 1.0, 0.8182, 0.0913, 0.9091, 0.0913, 0.9091, 0.2049, 0.8182, 0.2049, 0.8182, 0.2049, 0.9091, 0.2049, 0.9091, 0.3185, 0.8182, 0.3185, 0.8182, 0.3185, 0.9091, 0.3185, 0.9091, 0.4321, 0.8182, 0.4321, 0.8182, 0.4321, 0.9091, 0.4321, 0.9091, 0.5456, 0.8182, 0.5456, 0.8182, 0.5456, 0.9091, 0.5456, 0.9091, 0.6592, 0.8182, 0.6592, 0.8182, 0.6592, 0.9091, 0.6592, 0.9091, 0.7728, 0.8182, 0.7728, 0.8182, 0.7728, 0.9091, 0.7728, 0.9091, 0.8864, 0.8182, 0.8864, 0.7273, 0.0913, 0.8182, 0.0913, 0.8182, 0.2049, 0.7273, 0.2049, 0.7273, 0.2049, 0.8182, 0.2049, 0.8182, 0.3185, 0.7273, 0.3185, 0.7273, 0.3185, 0.8182, 0.3185, 0.8182, 0.4321, 0.7273, 0.4321, 0.7273, 0.4321, 0.8182, 0.4321, 0.8182, 0.5456, 0.7273, 0.5456, 0.7273, 0.5456, 0.8182, 0.5456, 0.8182, 0.6592, 0.7273, 0.6592, 0.7273, 0.6592, 0.8182, 0.6592, 0.8182, 0.7728, 0.7273, 0.7728, 0.7273, 0.7728, 0.8182, 0.7728, 0.8182, 0.8864, 0.7273, 0.8864, 0.6364, 0.0913, 0.7273, 0.0913, 0.7273, 0.2049, 0.6364, 0.2049, 0.6364, 0.2049, 0.7273, 0.2049, 0.7273, 0.3185, 0.6364, 0.3185, 0.6364, 0.3185, 0.7273, 0.3185, 0.7273, 0.4321, 0.6364, 0.4321, 0.6364, 0.4321, 0.7273, 0.4321, 0.7273, 0.5456, 0.6364, 0.5456, 0.6364, 0.5456, 0.7273, 0.5456, 0.7273, 0.6592, 0.6364, 0.6592, 0.6364, 0.6592, 0.7273, 0.6592, 0.7273, 0.7728, 0.6364, 0.7728, 0.6364, 0.7728, 0.7273, 0.7728, 0.7273, 0.8864, 0.6364, 0.8864, 0.5455, 0.0913, 0.6364, 0.0913, 0.6364, 0.2049, 0.5455, 0.2049, 0.5455, 0.2049, 0.6364, 0.2049, 0.6364, 0.3185, 0.5455, 0.3185, 0.5455, 0.3185, 0.6364, 0.3185, 0.6364, 0.4321, 0.5455, 0.4321, 0.5455, 0.4321, 0.6364, 0.4321, 0.6364, 0.5456, 0.5455, 0.5456, 0.5455, 0.5456, 0.6364, 0.5456, 0.6364, 0.6592, 0.5455, 0.6592, 0.5455, 0.6592, 0.6364, 0.6592, 0.6364, 0.7728, 0.5455, 0.7728, 0.5455, 0.7728, 0.6364, 0.7728, 0.6364, 0.8864, 0.5455, 0.8864, 0.4545, 0.0913, 0.5455, 0.0913, 0.5455, 0.2049, 0.4545, 0.2049, 0.4545, 0.2049, 0.5455, 0.2049, 0.5455, 0.3185, 0.4545, 0.3185, 0.4545, 0.3185, 0.5455, 0.3185, 0.5455, 0.4321, 0.4545, 0.4321, 0.4545, 0.4321, 0.5455, 0.4321, 0.5455, 0.5456, 0.4545, 0.5456, 0.4545, 0.5456, 0.5455, 0.5456, 0.5455, 0.6592, 0.4545, 0.6592, 0.4545, 0.6592, 0.5455, 0.6592, 0.5455, 0.7728, 0.4545, 0.7728, 0.4545, 0.7728, 0.5455, 0.7728, 0.5455, 0.8864, 0.4545, 0.8864, 0.3636, 0.0913, 0.4545, 0.0913, 0.4545, 0.2049, 0.3636, 0.2049, 0.3636, 0.2049, 0.4545, 0.2049, 0.4545, 0.3185, 0.3636, 0.3185, 0.3636, 0.3185, 0.4545, 0.3185, 0.4545, 0.4321, 0.3636, 0.4321, 0.3636, 0.4321, 0.4545, 0.4321, 0.4545, 0.5456, 0.3636, 0.5456, 0.3636, 0.5456, 0.4545, 0.5456, 0.4545, 0.6592, 0.3636, 0.6592, 0.3636, 0.6592, 0.4545, 0.6592, 0.4545, 0.7728, 0.3636, 0.7728, 0.3636, 0.7728, 0.4545, 0.7728, 0.4545, 0.8864, 0.3636, 0.8864, 0.2727, 0.0913, 0.3636, 0.0913, 0.3636, 0.2049, 0.2727, 0.2049, 0.2727, 0.2049, 0.3636, 0.2049, 0.3636, 0.3185, 0.2727, 0.3185, 0.2727, 0.3185, 0.3636, 0.3185, 0.3636, 0.4321, 0.2727, 0.4321, 0.2727, 0.4321, 0.3636, 0.4321, 0.3636, 0.5456, 0.2727, 0.5456, 0.2727, 0.5456, 0.3636, 0.5456, 0.3636, 0.6592, 0.2727, 0.6592, 0.2727, 0.6592, 0.3636, 0.6592, 0.3636, 0.7728, 0.2727, 0.7728, 0.2727, 0.7728, 0.3636, 0.7728, 0.3636, 0.8864, 0.2727, 0.8864, 0.1818, 0.0913, 0.2727, 0.0913, 0.2727, 0.2049, 0.1818, 0.2049, 0.1818, 0.2049, 0.2727, 0.2049, 0.2727, 0.3185, 0.1818, 0.3185, 0.1818, 0.3185, 0.2727, 0.3185, 0.2727, 0.4321, 0.1818, 0.4321, 0.1818, 0.4321, 0.2727, 0.4321, 0.2727, 0.5456, 0.1818, 0.5456, 0.1818, 0.5456, 0.2727, 0.5456, 0.2727, 0.6592, 0.1818, 0.6592, 0.1818, 0.6592, 0.2727, 0.6592, 0.2727, 0.7728, 0.1818, 0.7728, 0.1818, 0.7728, 0.2727, 0.7728, 0.2727, 0.8864, 0.1818, 0.8864, 0.09091, 0.0913, 0.1818, 0.0913, 0.1818, 0.2049, 0.09091, 0.2049, 0.09091, 0.2049, 0.1818, 0.2049, 0.1818, 0.3185, 0.09091, 0.3185, 0.09091, 0.3185, 0.1818, 0.3185, 0.1818, 0.4321, 0.09091, 0.4321, 0.09091, 0.4321, 0.1818, 0.4321, 0.1818, 0.5456, 0.09091, 0.5456, 0.09091, 0.5456, 0.1818, 0.5456, 0.1818, 0.6592, 0.09091, 0.6592, 0.09091, 0.6592, 0.1818, 0.6592, 0.1818, 0.7728, 0.09091, 0.7728, 0.09091, 0.7728, 0.1818, 0.7728, 0.1818, 0.8864, 0.09091, 0.8864, 0.0, 0.0913, 0.09091, 0.0913, 0.09091, 0.2049, 0.0, 0.2049, 0.0, 0.2049, 0.09091, 0.2049, 0.09091, 0.3185, 0.0, 0.3185, 0.0, 0.3185, 0.09091, 0.3185, 0.09091, 0.4321, 0.0, 0.4321, 0.0, 0.4321, 0.09091, 0.4321, 0.09091, 0.5456, 0.0, 0.5456, 0.0, 0.5456, 0.09091, 0.5456, 0.09091, 0.6592, 0.0, 0.6592, 0.0, 0.6592, 0.09091, 0.6592, 0.09091, 0.7728, 0.0, 0.7728, 0.0, 0.7728, 0.09091, 0.7728, 0.09091, 0.8864, 0.0, 0.8864, 0.9091, 0.0913, 1.0, 0.0913, 1.0, 0.2049, 0.9091, 0.2049, 0.9091, 0.2049, 1.0, 0.2049, 1.0, 0.3185, 0.9091, 0.3185, 0.9091, 0.3185, 1.0, 0.3185, 1.0, 0.4321, 0.9091, 0.4321, 0.9091, 0.4321, 1.0, 0.4321, 1.0, 0.5456, 0.9091, 0.5456, 0.9091, 0.5456, 1.0, 0.5456, 1.0, 0.6592, 0.9091, 0.6592, 0.9091, 0.6592, 1.0, 0.6592, 1.0, 0.7728, 0.9091, 0.7728, 0.9091, 0.7728, 1.0, 0.7728, 1.0, 0.8864, 0.9091, 0.8864, 0.8889, 0.8571, 1.0, 0.8571, 1.0, 1.0, 0.8889, 1.0, 0.8889, 0.0, 1.0, 0.0, 1.0, 0.1429, 0.8889, 0.1429, 0.8889, 0.1429, 1.0, 0.1429, 1.0, 0.2857, 0.8889, 0.2857, 0.8889, 0.2857, 1.0, 0.2857, 1.0, 0.4286, 0.8889, 0.4286, 0.8889, 0.4286, 1.0, 0.4286, 1.0, 0.5714, 0.8889, 0.5714, 0.8889, 0.5714, 1.0, 0.5714, 1.0, 0.7143, 0.8889, 0.7143, 0.8889, 0.7143, 1.0, 0.7143, 1.0, 0.8571, 0.8889, 0.8571, 0.0, 0.7143, 0.1111, 0.7143, 0.1111, 0.8571, 0.0, 0.8571, 0.1111, 0.7143, 0.2222, 0.7143, 0.2222, 0.8571, 0.1111, 0.8571, 0.2222, 0.7143, 0.3333, 0.7143, 0.3333, 0.8571, 0.2222, 0.8571, 0.3333, 0.7143, 0.4444, 0.7143, 0.4444, 0.8571, 0.3333, 0.8571, 0.4444, 0.7143, 0.5556, 0.7143, 0.5556, 0.8571, 0.4444, 0.8571, 0.5556, 0.7143, 0.6667, 0.7143, 0.6667, 0.8571, 0.5556, 0.8571, 0.6667, 0.7143, 0.7778, 0.7143, 0.7778, 0.8571, 0.6667, 0.8571, 0.7778, 0.7143, 0.8889, 0.7143, 0.8889, 0.8571, 0.7778, 0.8571, 0.0, 0.5714, 0.1111, 0.5714, 0.1111, 0.7143, 0.0, 0.7143, 0.1111, 0.5714, 0.2222, 0.5714, 0.2222, 0.7143, 0.1111, 0.7143, 0.2222, 0.5714, 0.3333, 0.5714, 0.3333, 0.7143, 0.2222, 0.7143, 0.3333, 0.5714, 0.4444, 0.5714, 0.4444, 0.7143, 0.3333, 0.7143, 0.4444, 0.5714, 0.5556, 0.5714, 0.5556, 0.7143, 0.4444, 0.7143, 0.5556, 0.5714, 0.6667, 0.5714, 0.6667, 0.7143, 0.5556, 0.7143, 0.6667, 0.5714, 0.7778, 0.5714, 0.7778, 0.7143, 0.6667, 0.7143, 0.7778, 0.5714, 0.8889, 0.5714, 0.8889, 0.7143, 0.7778, 0.7143, 0.0, 0.4286, 0.1111, 0.4286, 0.1111, 0.5714, 0.0, 0.5714, 0.1111, 0.4286, 0.2222, 0.4286, 0.2222, 0.5714, 0.1111, 0.5714, 0.2222, 0.4286, 0.3333, 0.4286, 0.3333, 0.5714, 0.2222, 0.5714, 0.3333, 0.4286, 0.4444, 0.4286, 0.4444, 0.5714, 0.3333, 0.5714, 0.4444, 0.4286, 0.5556, 0.4286, 0.5556, 0.5714, 0.4444, 0.5714, 0.5556, 0.4286, 0.6667, 0.4286, 0.6667, 0.5714, 0.5556, 0.5714, 0.6667, 0.4286, 0.7778, 0.4286, 0.7778, 0.5714, 0.6667, 0.5714, 0.7778, 0.4286, 0.8889, 0.4286, 0.8889, 0.5714, 0.7778, 0.5714, 0.0, 0.2857, 0.1111, 0.2857, 0.1111, 0.4286, 0.0, 0.4286, 0.1111, 0.2857, 0.2222, 0.2857, 0.2222, 0.4286, 0.1111, 0.4286, 0.2222, 0.2857, 0.3333, 0.2857, 0.3333, 0.4286, 0.2222, 0.4286, 0.3333, 0.2857, 0.4444, 0.2857, 0.4444, 0.4286, 0.3333, 0.4286, 0.4444, 0.2857, 0.5556, 0.2857, 0.5556, 0.4286, 0.4444, 0.4286, 0.5556, 0.2857, 0.6667, 0.2857, 0.6667, 0.4286, 0.5556, 0.4286, 0.6667, 0.2857, 0.7778, 0.2857, 0.7778, 0.4286, 0.6667, 0.4286, 0.7778, 0.2857, 0.8889, 0.2857, 0.8889, 0.4286, 0.7778, 0.4286, 0.0, 0.1429, 0.1111, 0.1429, 0.1111, 0.2857, 0.0, 0.2857, 0.1111, 0.1429, 0.2222, 0.1429, 0.2222, 0.2857, 0.1111, 0.2857, 0.2222, 0.1429, 0.3333, 0.1429, 0.3333, 0.2857, 0.2222, 0.2857, 0.3333, 0.1429, 0.4444, 0.1429, 0.4444, 0.2857, 0.3333, 0.2857, 0.4444, 0.1429, 0.5556, 0.1429, 0.5556, 0.2857, 0.4444, 0.2857, 0.5556, 0.1429, 0.6667, 0.1429, 0.6667, 0.2857, 0.5556, 0.2857, 0.6667, 0.1429, 0.7778, 0.1429, 0.7778, 0.2857, 0.6667, 0.2857, 0.7778, 0.1429, 0.8889, 0.1429, 0.8889, 0.2857, 0.7778, 0.2857, 0.0, 0.0, 0.1111, 0.0, 0.1111, 0.1429, 0.0, 0.1429, 0.1111, 0.0, 0.2222, 0.0, 0.2222, 0.1429, 0.1111, 0.1429, 0.2222, 0.0, 0.3333, 0.0, 0.3333, 0.1429, 0.2222, 0.1429, 0.3333, 0.0, 0.4444, 0.0, 0.4444, 0.1429, 0.3333, 0.1429, 0.4444, 0.0, 0.5556, 0.0, 0.5556, 0.1429, 0.4444, 0.1429, 0.5556, 0.0, 0.6667, 0.0, 0.6667, 0.1429, 0.5556, 0.1429, 0.6667, 0.0, 0.7778, 0.0, 0.7778, 0.1429, 0.6667, 0.1429, 0.7778, 0.0, 0.8889, 0.0, 0.8889, 0.1429, 0.7778, 0.1429, 0.0, 0.8571, 0.1111, 0.8571, 0.1111, 1.0, 0.0, 1.0, 0.1111, 0.8571, 0.2222, 0.8571, 0.2222, 1.0, 0.1111, 1.0, 0.2222, 0.8571, 0.3333, 0.8571, 0.3333, 1.0, 0.2222, 1.0, 0.3333, 0.8571, 0.4444, 0.8571, 0.4444, 1.0, 0.3333, 1.0, 0.4444, 0.8571, 0.5556, 0.8571, 0.5556, 1.0, 0.4444, 1.0, 0.5556, 0.8571, 0.6667, 0.8571, 0.6667, 1.0, 0.5556, 1.0, 0.6667, 0.8571, 0.7778, 0.8571, 0.7778, 1.0, 0.6667, 1.0, 0.7778, 0.8571, 0.8889, 0.8571, 0.8889, 1.0, 0.7778, 1.0, 0.9286, 0.8889, 1.0, 0.8889, 1.0, 1.0, 0.9286, 1.0, 0.0, 0.8889, 0.07143, 0.8889, 0.07143, 1.0, 0.0, 1.0, 0.07143, 0.8889, 0.1429, 0.8889, 0.1429, 1.0, 0.07143, 1.0, 0.1429, 0.8889, 0.2143, 0.8889, 0.2143, 1.0, 0.1429, 1.0, 0.2143, 0.8889, 0.2857, 0.8889, 0.2857, 1.0, 0.2143, 1.0, 0.2857, 0.8889, 0.3571, 0.8889, 0.3571, 1.0, 0.2857, 1.0, 0.3571, 0.8889, 0.4286, 0.8889, 0.4286, 1.0, 0.3571, 1.0, 0.4286, 0.8889, 0.5, 0.8889, 0.5, 1.0, 0.4286, 1.0, 0.5, 0.8889, 0.5714, 0.8889, 0.5714, 1.0, 0.5, 1.0, 0.5714, 0.8889, 0.6429, 0.8889, 0.6429, 1.0, 0.5714, 1.0, 0.6429, 0.8889, 0.7143, 0.8889, 0.7143, 1.0, 0.6429, 1.0, 0.7143, 0.8889, 0.7857, 0.8889, 0.7857, 1.0, 0.7143, 1.0, 0.7857, 0.8889, 0.8571, 0.8889, 0.8571, 1.0, 0.7857, 1.0, 0.8571, 0.8889, 0.9286, 0.8889, 0.9286, 1.0, 0.8571, 1.0, 0.8571, 0.0, 0.9286, 0.0, 0.9286, 0.1111, 0.8571, 0.1111, 0.8571, 0.1111, 0.9286, 0.1111, 0.9286, 0.2222, 0.8571, 0.2222, 0.8571, 0.2222, 0.9286, 0.2222, 0.9286, 0.3333, 0.8571, 0.3333, 0.8571, 0.3333, 0.9286, 0.3333, 0.9286, 0.4444, 0.8571, 0.4444, 0.8571, 0.4444, 0.9286, 0.4444, 0.9286, 0.5556, 0.8571, 0.5556, 0.8571, 0.5556, 0.9286, 0.5556, 0.9286, 0.6667, 0.8571, 0.6667, 0.8571, 0.6667, 0.9286, 0.6667, 0.9286, 0.7778, 0.8571, 0.7778, 0.8571, 0.7778, 0.9286, 0.7778, 0.9286, 0.8889, 0.8571, 0.8889, 0.7857, 0.0, 0.8571, 0.0, 0.8571, 0.1111, 0.7857, 0.1111, 0.7857, 0.1111, 0.8571, 0.1111, 0.8571, 0.2222, 0.7857, 0.2222, 0.7857, 0.2222, 0.8571, 0.2222, 0.8571, 0.3333, 0.7857, 0.3333, 0.7857, 0.3333, 0.8571, 0.3333, 0.8571, 0.4444, 0.7857, 0.4444, 0.7857, 0.4444, 0.8571, 0.4444, 0.8571, 0.5556, 0.7857, 0.5556, 0.7857, 0.5556, 0.8571, 0.5556, 0.8571, 0.6667, 0.7857, 0.6667, 0.7857, 0.6667, 0.8571, 0.6667, 0.8571, 0.7778, 0.7857, 0.7778, 0.7857, 0.7778, 0.8571, 0.7778, 0.8571, 0.8889, 0.7857, 0.8889, 0.7143, 0.0, 0.7857, 0.0, 0.7857, 0.1111, 0.7143, 0.1111, 0.7143, 0.1111, 0.7857, 0.1111, 0.7857, 0.2222, 0.7143, 0.2222, 0.7143, 0.2222, 0.7857, 0.2222, 0.7857, 0.3333, 0.7143, 0.3333, 0.7143, 0.3333, 0.7857, 0.3333, 0.7857, 0.4444, 0.7143, 0.4444, 0.7143, 0.4444, 0.7857, 0.4444, 0.7857, 0.5556, 0.7143, 0.5556, 0.7143, 0.5556, 0.7857, 0.5556, 0.7857, 0.6667, 0.7143, 0.6667, 0.7143, 0.6667, 0.7857, 0.6667, 0.7857, 0.7778, 0.7143, 0.7778, 0.7143, 0.7778, 0.7857, 0.7778, 0.7857, 0.8889, 0.7143, 0.8889, 0.6429, 0.0, 0.7143, 0.0, 0.7143, 0.1111, 0.6429, 0.1111, 0.6429, 0.1111, 0.7143, 0.1111, 0.7143, 0.2222, 0.6429, 0.2222, 0.6429, 0.2222, 0.7143, 0.2222, 0.7143, 0.3333, 0.6429, 0.3333, 0.6429, 0.3333, 0.7143, 0.3333, 0.7143, 0.4444, 0.6429, 0.4444, 0.6429, 0.4444, 0.7143, 0.4444, 0.7143, 0.5556, 0.6429, 0.5556, 0.6429, 0.5556, 0.7143, 0.5556, 0.7143, 0.6667, 0.6429, 0.6667, 0.6429, 0.6667, 0.7143, 0.6667, 0.7143, 0.7778, 0.6429, 0.7778, 0.6429, 0.7778, 0.7143, 0.7778, 0.7143, 0.8889, 0.6429, 0.8889, 0.5714, 0.0, 0.6429, 0.0, 0.6429, 0.1111, 0.5714, 0.1111, 0.5714, 0.1111, 0.6429, 0.1111, 0.6429, 0.2222, 0.5714, 0.2222, 0.5714, 0.2222, 0.6429, 0.2222, 0.6429, 0.3333, 0.5714, 0.3333, 0.5714, 0.3333, 0.6429, 0.3333, 0.6429, 0.4444, 0.5714, 0.4444, 0.5714, 0.4444, 0.6429, 0.4444, 0.6429, 0.5556, 0.5714, 0.5556, 0.5714, 0.5556, 0.6429, 0.5556, 0.6429, 0.6667, 0.5714, 0.6667, 0.5714, 0.6667, 0.6429, 0.6667, 0.6429, 0.7778, 0.5714, 0.7778, 0.5714, 0.7778, 0.6429, 0.7778, 0.6429, 0.8889, 0.5714, 0.8889, 0.5, 0.0, 0.5714, 0.0, 0.5714, 0.1111, 0.5, 0.1111, 0.5, 0.1111, 0.5714, 0.1111, 0.5714, 0.2222, 0.5, 0.2222, 0.5, 0.2222, 0.5714, 0.2222, 0.5714, 0.3333, 0.5, 0.3333, 0.5, 0.3333, 0.5714, 0.3333, 0.5714, 0.4444, 0.5, 0.4444, 0.5, 0.4444, 0.5714, 0.4444, 0.5714, 0.5556, 0.5, 0.5556, 0.5, 0.5556, 0.5714, 0.5556, 0.5714, 0.6667, 0.5, 0.6667, 0.5, 0.6667, 0.5714, 0.6667, 0.5714, 0.7778, 0.5, 0.7778, 0.5, 0.7778, 0.5714, 0.7778, 0.5714, 0.8889, 0.5, 0.8889, 0.4286, 0.0, 0.5, 0.0, 0.5, 0.1111, 0.4286, 0.1111, 0.4286, 0.1111, 0.5, 0.1111, 0.5, 0.2222, 0.4286, 0.2222, 0.4286, 0.2222, 0.5, 0.2222, 0.5, 0.3333, 0.4286, 0.3333, 0.4286, 0.3333, 0.5, 0.3333, 0.5, 0.4444, 0.4286, 0.4444, 0.4286, 0.4444, 0.5, 0.4444, 0.5, 0.5556, 0.4286, 0.5556, 0.4286, 0.5556, 0.5, 0.5556, 0.5, 0.6667, 0.4286, 0.6667, 0.4286, 0.6667, 0.5, 0.6667, 0.5, 0.7778, 0.4286, 0.7778, 0.4286, 0.7778, 0.5, 0.7778, 0.5, 0.8889, 0.4286, 0.8889, 0.3571, 0.0, 0.4286, 0.0, 0.4286, 0.1111, 0.3571, 0.1111, 0.3571, 0.1111, 0.4286, 0.1111, 0.4286, 0.2222, 0.3571, 0.2222, 0.3571, 0.2222, 0.4286, 0.2222, 0.4286, 0.3333, 0.3571, 0.3333, 0.3571, 0.3333, 0.4286, 0.3333, 0.4286, 0.4444, 0.3571, 0.4444, 0.3571, 0.4444, 0.4286, 0.4444, 0.4286, 0.5556, 0.3571, 0.5556, 0.3571, 0.5556, 0.4286, 0.5556, 0.4286, 0.6667, 0.3571, 0.6667, 0.3571, 0.6667, 0.4286, 0.6667, 0.4286, 0.7778, 0.3571, 0.7778, 0.3571, 0.7778, 0.4286, 0.7778, 0.4286, 0.8889, 0.3571, 0.8889, 0.2857, 0.0, 0.3571, 0.0, 0.3571, 0.1111, 0.2857, 0.1111, 0.2857, 0.1111, 0.3571, 0.1111, 0.3571, 0.2222, 0.2857, 0.2222, 0.2857, 0.2222, 0.3571, 0.2222, 0.3571, 0.3333, 0.2857, 0.3333, 0.2857, 0.3333, 0.3571, 0.3333, 0.3571, 0.4444, 0.2857, 0.4444, 0.2857, 0.4444, 0.3571, 0.4444, 0.3571, 0.5556, 0.2857, 0.5556, 0.2857, 0.5556, 0.3571, 0.5556, 0.3571, 0.6667, 0.2857, 0.6667, 0.2857, 0.6667, 0.3571, 0.6667, 0.3571, 0.7778, 0.2857, 0.7778, 0.2857, 0.7778, 0.3571, 0.7778, 0.3571, 0.8889, 0.2857, 0.8889, 0.2143, 0.0, 0.2857, 0.0, 0.2857, 0.1111, 0.2143, 0.1111, 0.2143, 0.1111, 0.2857, 0.1111, 0.2857, 0.2222, 0.2143, 0.2222, 0.2143, 0.2222, 0.2857, 0.2222, 0.2857, 0.3333, 0.2143, 0.3333, 0.2143, 0.3333, 0.2857, 0.3333, 0.2857, 0.4444, 0.2143, 0.4444, 0.2143, 0.4444, 0.2857, 0.4444, 0.2857, 0.5556, 0.2143, 0.5556, 0.2143, 0.5556, 0.2857, 0.5556, 0.2857, 0.6667, 0.2143, 0.6667, 0.2143, 0.6667, 0.2857, 0.6667, 0.2857, 0.7778, 0.2143, 0.7778, 0.2143, 0.7778, 0.2857, 0.7778, 0.2857, 0.8889, 0.2143, 0.8889, 0.1429, 0.0, 0.2143, 0.0, 0.2143, 0.1111, 0.1429, 0.1111, 0.1429, 0.1111, 0.2143, 0.1111, 0.2143, 0.2222, 0.1429, 0.2222, 0.1429, 0.2222, 0.2143, 0.2222, 0.2143, 0.3333, 0.1429, 0.3333, 0.1429, 0.3333, 0.2143, 0.3333, 0.2143, 0.4444, 0.1429, 0.4444, 0.1429, 0.4444, 0.2143, 0.4444, 0.2143, 0.5556, 0.1429, 0.5556, 0.1429, 0.5556, 0.2143, 0.5556, 0.2143, 0.6667, 0.1429, 0.6667, 0.1429, 0.6667, 0.2143, 0.6667, 0.2143, 0.7778, 0.1429, 0.7778, 0.1429, 0.7778, 0.2143, 0.7778, 0.2143, 0.8889, 0.1429, 0.8889, 0.07143, 0.0, 0.1429, 0.0, 0.1429, 0.1111, 0.07143, 0.1111, 0.07143, 0.1111, 0.1429, 0.1111, 0.1429, 0.2222, 0.07143, 0.2222, 0.07143, 0.2222, 0.1429, 0.2222, 0.1429, 0.3333, 0.07143, 0.3333, 0.07143, 0.3333, 0.1429, 0.3333, 0.1429, 0.4444, 0.07143, 0.4444, 0.07143, 0.4444, 0.1429, 0.4444, 0.1429, 0.5556, 0.07143, 0.5556, 0.07143, 0.5556, 0.1429, 0.5556, 0.1429, 0.6667, 0.07143, 0.6667, 0.07143, 0.6667, 0.1429, 0.6667, 0.1429, 0.7778, 0.07143, 0.7778, 0.07143, 0.7778, 0.1429, 0.7778, 0.1429, 0.8889, 0.07143, 0.8889, 0.0, 0.0, 0.07143, 0.0, 0.07143, 0.1111, 0.0, 0.1111, 0.0, 0.1111, 0.07143, 0.1111, 0.07143, 0.2222, 0.0, 0.2222, 0.0, 0.2222, 0.07143, 0.2222, 0.07143, 0.3333, 0.0, 0.3333, 0.0, 0.3333, 0.07143, 0.3333, 0.07143, 0.4444, 0.0, 0.4444, 0.0, 0.4444, 0.07143, 0.4444, 0.07143, 0.5556, 0.0, 0.5556, 0.0, 0.5556, 0.07143, 0.5556, 0.07143, 0.6667, 0.0, 0.6667, 0.0, 0.6667, 0.07143, 0.6667, 0.07143, 0.7778, 0.0, 0.7778, 0.0, 0.7778, 0.07143, 0.7778, 0.07143, 0.8889, 0.0, 0.8889, 0.9286, 0.0, 1.0, 0.0, 1.0, 0.1111, 0.9286, 0.1111, 0.9286, 0.1111, 1.0, 0.1111, 1.0, 0.2222, 0.9286, 0.2222, 0.9286, 0.2222, 1.0, 0.2222, 1.0, 0.3333, 0.9286, 0.3333, 0.9286, 0.3333, 1.0, 0.3333, 1.0, 0.4444, 0.9286, 0.4444, 0.9286, 0.4444, 1.0, 0.4444, 1.0, 0.5556, 0.9286, 0.5556, 0.9286, 0.5556, 1.0, 0.5556, 1.0, 0.6667, 0.9286, 0.6667, 0.9286, 0.6667, 1.0, 0.6667, 1.0, 0.7778, 0.9286, 0.7778, 0.9286, 0.7778, 1.0, 0.7778, 1.0, 0.8889, 0.9286, 0.8889, 0.5618, 0.125, 0.625, 0.125, 0.625, 0.25, 0.5618, 0.25, 0.75, 0.5, 0.625, 0.5, 0.625, 0.5, 0.75, 0.5, 0.5618, 0.625, 0.625, 0.625, 0.625, 0.75, 0.5618, 0.75, 0.5618, 0.75, 0.625, 0.75, 0.625, 0.75, 0.5618, 0.75, 0.375, 0.625, 0.375, 0.75, 0.375, 0.75, 0.375, 0.625, 0.75, 0.625, 0.875, 0.625, 0.875, 0.75, 0.75, 0.75, 0.25, 0.625, 0.375, 0.625, 0.375, 0.75, 0.25, 0.75, 0.375, 0.875, 0.375, 1.0, 0.375, 1.0, 0.375, 0.875, 0.375, 0.375, 0.375, 0.5, 0.375, 0.5, 0.375, 0.375, 0.375, 0.125, 0.375, 0.25, 0.375, 0.25, 0.375, 0.125, 0.375, 0.625, 0.375, 0.75, 0.375, 0.75, 0.375, 0.625, 0.375, 0.75, 0.375, 0.75, 0.375, 0.75, 0.375, 0.75, 0.375, 0.625, 0.375, 0.5, 0.375, 0.5, 0.375, 0.625, 0.375, 0.5, 0.375, 0.5, 0.375, 0.5, 0.375, 0.5, 0.375, 0.5, 0.375, 0.5, 0.375, 0.5, 0.375, 0.5, 0.375, 0.5, 0.375, 0.5, 0.375, 0.5, 0.375, 0.5, 0.375, 0.625, 0.375, 0.5, 0.375, 0.5, 0.375, 0.625, 0.375, 0.75, 0.375, 0.75, 0.375, 0.75, 0.375, 0.75, 0.375, 0.625, 0.375, 0.75, 0.375, 0.75, 0.375, 0.625, 0.375, 0.625, 0.375, 0.5, 0.375, 0.5, 0.375, 0.625, 0.375, 0.75, 0.375, 0.75, 0.375, 0.75, 0.375, 0.75, 0.375, 0.625, 0.375, 0.75, 0.375, 0.75, 0.375, 0.625, 0.4368, 0.875, 0.4987, 0.875, 0.4987, 1.0, 0.4368, 1.0, 0.4368, 0.625, 0.4987, 0.625, 0.4987, 0.75, 0.4368, 0.75, 0.4368, 0.375, 0.4987, 0.375, 0.4987, 0.5, 0.4368, 0.5, 0.4368, 0.125, 0.4987, 0.125, 0.4987, 0.25, 0.4368, 0.25, 0.75, 0.75, 0.875, 0.75, 0.875, 0.75, 0.75, 0.75, 0.5618, 0.0, 0.4987, 0.0, 0.4987, 0.0, 0.5618, 0.0, 0.4987, 0.875, 0.4987, 0.75, 0.4987, 0.75, 0.4987, 0.875, 0.75, 0.75, 0.875, 0.75, 0.875, 0.75, 0.75, 0.75, 0.5618, 0.75, 0.625, 0.75, 0.625, 0.75, 0.5618, 0.75, 0.5618, 0.75, 0.625, 0.75, 0.625, 0.75, 0.5618, 0.75, 0.5618, 0.0, 0.4987, 0.0, 0.4987, 0.0, 0.5618, 0.0, 0.4987, 0.875, 0.4987, 0.75, 0.4987, 0.75, 0.4987, 0.875, 0.75, 0.75, 0.875, 0.75, 0.875, 0.75, 0.75, 0.75, 0.5618, 0.0, 0.4987, 0.0, 0.4987, 0.0, 0.5618, 0.0, 0.4987, 0.875, 0.4987, 0.75, 0.4987, 0.75, 0.4987, 0.875, 0.75, 0.75, 0.875, 0.75, 0.875, 0.75, 0.75, 0.75, 0.5618, 0.5, 0.4987, 0.5, 0.4987, 0.5, 0.5618, 0.5, 0.5618, 0.25, 0.625, 0.25, 0.625, 0.25, 0.5618, 0.25, 0.4987, 0.375, 0.4987, 0.25, 0.4987, 0.25, 0.4987, 0.375, 0.5618, 0.5, 0.4987, 0.5, 0.4987, 0.5, 0.5618, 0.5, 0.5618, 0.5, 0.4987, 0.5, 0.4987, 0.5, 0.5618, 0.5, 0.75, 0.5, 0.625, 0.5, 0.625, 0.5, 0.75, 0.5, 0.4987, 0.375, 0.4987, 0.25, 0.4987, 0.25, 0.4987, 0.375, 0.5618, 0.25, 0.625, 0.25, 0.625, 0.25, 0.5618, 0.25, 0.5618, 0.375, 0.625, 0.375, 0.625, 0.5, 0.5618, 0.5, 0.75, 0.5, 0.625, 0.5, 0.625, 0.5, 0.75, 0.5, 0.4987, 0.375, 0.4987, 0.25, 0.4987, 0.25, 0.4987, 0.375, 0.5618, 0.25, 0.625, 0.25, 0.625, 0.25, 0.5618, 0.25, 0.4987, 0.25, 0.5618, 0.25, 0.5618, 0.25, 0.4987, 0.25, 0.4987, 0.25, 0.5618, 0.25, 0.5618, 0.25, 0.4987, 0.25, 0.5618, 0.25, 0.625, 0.25, 0.625, 0.25, 0.5618, 0.25, 0.4987, 0.5, 0.4987, 0.375, 0.4987, 0.375, 0.4987, 0.5, 0.4987, 0.5, 0.4987, 0.375, 0.4987, 0.375, 0.4987, 0.5, 0.4987, 0.375, 0.4987, 0.25, 0.4987, 0.25, 0.4987, 0.375, 0.875, 0.5, 0.75, 0.5, 0.75, 0.5, 0.875, 0.5, 0.875, 0.5, 0.75, 0.5, 0.75, 0.5, 0.875, 0.5, 0.75, 0.5, 0.625, 0.5, 0.625, 0.5, 0.75, 0.5, 0.4987, 0.375, 0.5618, 0.375, 0.5618, 0.5, 0.4987, 0.5, 0.4987, 0.25, 0.5618, 0.25, 0.5618, 0.375, 0.4987, 0.375, 0.5618, 0.25, 0.625, 0.25, 0.625, 0.375, 0.5618, 0.375, 0.4987, 0.25, 0.5618, 0.25, 0.5618, 0.25, 0.4987, 0.25, 0.4987, 0.25, 0.5618, 0.25, 0.5618, 0.25, 0.4987, 0.25, 0.5618, 0.25, 0.625, 0.25, 0.625, 0.25, 0.5618, 0.25, 0.4987, 0.5, 0.4987, 0.375, 0.4987, 0.375, 0.4987, 0.5, 0.4987, 0.5, 0.4987, 0.375, 0.4987, 0.375, 0.4987, 0.5, 0.4987, 0.375, 0.4987, 0.25, 0.4987, 0.25, 0.4987, 0.375, 0.875, 0.5, 0.75, 0.5, 0.75, 0.5, 0.875, 0.5, 0.875, 0.5, 0.75, 0.5, 0.75, 0.5, 0.875, 0.5, 0.75, 0.5, 0.625, 0.5, 0.625, 0.5, 0.75, 0.5, 0.625, 0.5, 0.5618, 0.5, 0.5618, 0.5, 0.625, 0.5, 0.625, 0.5, 0.5618, 0.5, 0.5618, 0.5, 0.625, 0.5, 0.5618, 0.5, 0.4987, 0.5, 0.4987, 0.5, 0.5618, 0.5, 0.625, 0.5, 0.5618, 0.5, 0.5618, 0.5, 0.625, 0.5, 0.625, 0.5, 0.5618, 0.5, 0.5618, 0.5, 0.625, 0.5, 0.5618, 0.5, 0.4987, 0.5, 0.4987, 0.5, 0.5618, 0.5, 0.4987, 0.5, 0.4987, 0.375, 0.4987, 0.375, 0.4987, 0.5, 0.4987, 0.5, 0.4987, 0.375, 0.4987, 0.375, 0.4987, 0.5, 0.4987, 0.375, 0.4987, 0.25, 0.4987, 0.25, 0.4987, 0.375, 0.4987, 0.25, 0.5618, 0.25, 0.5618, 0.25, 0.4987, 0.25, 0.4987, 0.25, 0.5618, 0.25, 0.5618, 0.25, 0.4987, 0.25, 0.5618, 0.25, 0.625, 0.25, 0.625, 0.25, 0.5618, 0.25, 0.625, 0.5, 0.5618, 0.5, 0.5618, 0.5, 0.625, 0.5, 0.625, 0.5, 0.5618, 0.5, 0.5618, 0.5, 0.625, 0.5, 0.5618, 0.5, 0.4987, 0.5, 0.4987, 0.5, 0.5618, 0.5, 0.625, 0.75, 0.75, 0.75, 0.75, 0.75, 0.625, 0.75, 0.625, 0.75, 0.75, 0.75, 0.75, 0.75, 0.625, 0.75, 0.75, 0.75, 0.875, 0.75, 0.875, 0.75, 0.75, 0.75, 0.4987, 1.0, 0.4987, 0.875, 0.4987, 0.875, 0.4987, 1.0, 0.4987, 1.0, 0.4987, 0.875, 0.4987, 0.875, 0.4987, 1.0, 0.4987, 0.875, 0.4987, 0.75, 0.4987, 0.75, 0.4987, 0.875, 0.625, 0.0, 0.5618, 0.0, 0.5618, 0.0, 0.625, 0.0, 0.625, 0.0, 0.5618, 0.0, 0.5618, 0.0, 0.625, 0.0, 0.5618, 0.0, 0.4987, 0.0, 0.4987, 0.0, 0.5618, 0.0, 0.5618, 0.0, 0.4987, 0.0, 0.4987, 0.0, 0.5406, 0.0, 0.5618, 0.0, 0.4987, 1.0, 0.4987, 0.875, 0.4987, 0.875, 0.4987, 1.0, 0.5618, 0.75, 0.625, 0.75, 0.625, 0.75, 0.5618, 0.75, 0.4987, 1.0, 0.4987, 0.875, 0.4987, 0.875, 0.4987, 1.0, 0.4987, 1.0, 0.4987, 0.875, 0.4987, 0.875, 0.4987, 1.0, 0.4987, 0.875, 0.4987, 0.75, 0.4987, 0.75, 0.4987, 0.875, 0.625, 0.0, 0.5618, 0.0, 0.5618, 0.0, 0.625, 0.0, 0.625, 0.0, 0.5618, 0.0, 0.5618, 0.0, 0.625, 0.0, 0.5618, 0.0, 0.4987, 0.0, 0.4987, 0.0, 0.5618, 0.0, 0.4987, 0.75, 0.5618, 0.75, 0.5618, 0.75, 0.4987, 0.75, 0.4987, 0.75, 0.5618, 0.75, 0.5618, 0.75, 0.4987, 0.75, 0.5618, 0.75, 0.625, 0.75, 0.625, 0.75, 0.5618, 0.75, 0.4987, 0.75, 0.5618, 0.75, 0.5618, 0.75, 0.4987, 0.75, 0.4987, 0.75, 0.5618, 0.75, 0.5618, 0.75, 0.4987, 0.75, 0.5618, 0.75, 0.625, 0.75, 0.625, 0.75, 0.5618, 0.75, 0.625, 0.75, 0.75, 0.75, 0.75, 0.75, 0.625, 0.75, 0.625, 0.75, 0.75, 0.75, 0.75, 0.75, 0.625, 0.75, 0.75, 0.75, 0.875, 0.75, 0.875, 0.75, 0.75, 0.75, 0.4987, 1.0, 0.4987, 0.875, 0.4987, 0.875, 0.4987, 1.0, 0.4987, 1.0, 0.4987, 0.875, 0.4987, 0.875, 0.4987, 1.0, 0.4987, 0.875, 0.4987, 0.75, 0.4987, 0.75, 0.4987, 0.875, 0.625, 0.0, 0.5618, 0.0, 0.5618, 0.0, 0.625, 0.0, 0.625, 0.0, 0.5618, 0.0, 0.5618, 0.0, 0.625, 0.0, 0.5618, 0.0, 0.4987, 0.0, 0.4987, 0.0, 0.5618, 0.0, 0.625, 0.75, 0.75, 0.75, 0.75, 0.75, 0.625, 0.75, 0.625, 0.75, 0.75, 0.75, 0.75, 0.75, 0.625, 0.75, 0.75, 0.75, 0.875, 0.75, 0.875, 0.75, 0.75, 0.75, 0.375, 0.125, 0.4368, 0.125, 0.4368, 0.25, 0.375, 0.25, 0.375, 0.0, 0.4368, 0.0, 0.4368, 0.125, 0.375, 0.125, 0.4368, 0.0, 0.4987, 0.0, 0.4987, 0.125, 0.4368, 0.125, 0.375, 0.375, 0.4368, 0.375, 0.4368, 0.5, 0.375, 0.5, 0.375, 0.25, 0.4368, 0.25, 0.4368, 0.375, 0.375, 0.375, 0.4368, 0.25, 0.4987, 0.25, 0.4987, 0.375, 0.4368, 0.375, 0.375, 0.625, 0.4368, 0.625, 0.4368, 0.75, 0.375, 0.75, 0.375, 0.5, 0.4368, 0.5, 0.4368, 0.625, 0.375, 0.625, 0.4368, 0.5, 0.4987, 0.5, 0.4987, 0.625, 0.4368, 0.625, 0.375, 0.875, 0.4368, 0.875, 0.4368, 1.0, 0.375, 1.0, 0.375, 0.75, 0.4368, 0.75, 0.4368, 0.875, 0.375, 0.875, 0.4368, 0.75, 0.4987, 0.75, 0.4987, 0.875, 0.4368, 0.875, 0.375, 0.5, 0.375, 0.625, 0.375, 0.625, 0.375, 0.5, 0.375, 0.5, 0.375, 0.625, 0.375, 0.625, 0.375, 0.5, 0.375, 0.625, 0.375, 0.75, 0.375, 0.75, 0.375, 0.625, 0.375, 0.75, 0.375, 0.75, 0.375, 0.75, 0.375, 0.75, 0.375, 0.75, 0.375, 0.75, 0.375, 0.75, 0.375, 0.75, 0.375, 0.75, 0.375, 0.75, 0.375, 0.75, 0.375, 0.75, 0.375, 0.75, 0.375, 0.625, 0.375, 0.625, 0.375, 0.75, 0.375, 0.75, 0.375, 0.625, 0.375, 0.625, 0.375, 0.75, 0.375, 0.625, 0.375, 0.5, 0.375, 0.5, 0.375, 0.625, 0.375, 0.5, 0.375, 0.625, 0.375, 0.625, 0.375, 0.5, 0.375, 0.5, 0.375, 0.625, 0.375, 0.625, 0.375, 0.5, 0.375, 0.625, 0.375, 0.75, 0.375, 0.75, 0.375, 0.625, 0.375, 0.75, 0.375, 0.75, 0.375, 0.75, 0.375, 0.75, 0.375, 0.75, 0.375, 0.75, 0.375, 0.75, 0.375, 0.75, 0.375, 0.75, 0.375, 0.75, 0.375, 0.75, 0.375, 0.75, 0.375, 0.75, 0.375, 0.625, 0.375, 0.625, 0.375, 0.75, 0.375, 0.75, 0.375, 0.625, 0.375, 0.625, 0.375, 0.75, 0.375, 0.625, 0.375, 0.5, 0.375, 0.5, 0.375, 0.625, 0.375, 0.5, 0.375, 0.5, 0.375, 0.5, 0.375, 0.5, 0.375, 0.5, 0.375, 0.5, 0.375, 0.5, 0.375, 0.5, 0.375, 0.5, 0.375, 0.5, 0.375, 0.5, 0.375, 0.5, 0.375, 0.5, 0.375, 0.5, 0.375, 0.5, 0.375, 0.5, 0.375, 0.5, 0.375, 0.5, 0.375, 0.5, 0.375, 0.5, 0.375, 0.5, 0.375, 0.5, 0.375, 0.5, 0.375, 0.5, 0.375, 0.5, 0.375, 0.5, 0.375, 0.5, 0.375, 0.5, 0.375, 0.5, 0.375, 0.5, 0.375, 0.5, 0.375, 0.5, 0.375, 0.5, 0.375, 0.5, 0.375, 0.5, 0.375, 0.5, 0.375, 0.75, 0.375, 0.625, 0.375, 0.625, 0.375, 0.75, 0.375, 0.75, 0.375, 0.625, 0.375, 0.625, 0.375, 0.75, 0.375, 0.625, 0.375, 0.5, 0.375, 0.5, 0.375, 0.625, 0.375, 0.75, 0.375, 0.75, 0.375, 0.75, 0.375, 0.75, 0.375, 0.75, 0.375, 0.75, 0.375, 0.75, 0.375, 0.75, 0.375, 0.75, 0.375, 0.75, 0.375, 0.75, 0.375, 0.75, 0.375, 0.5, 0.375, 0.625, 0.375, 0.625, 0.375, 0.5, 0.375, 0.5, 0.375, 0.625, 0.375, 0.625, 0.375, 0.5, 0.375, 0.625, 0.375, 0.75, 0.375, 0.75, 0.375, 0.625, 0.375, 0.0, 0.375, 0.125, 0.375, 0.125, 0.375, 0.0, 0.375, 0.0, 0.375, 0.125, 0.375, 0.125, 0.375, 0.0, 0.375, 0.125, 0.375, 0.25, 0.375, 0.25, 0.375, 0.125, 0.375, 0.25, 0.375, 0.375, 0.375, 0.375, 0.375, 0.25, 0.375, 0.25, 0.375, 0.375, 0.375, 0.375, 0.375, 0.25, 0.375, 0.375, 0.375, 0.5, 0.375, 0.5, 0.375, 0.375, 0.375, 0.75, 0.375, 0.875, 0.375, 0.875, 0.375, 0.75, 0.375, 0.75, 0.375, 0.875, 0.375, 0.875, 0.375, 0.75, 0.375, 0.875, 0.375, 1.0, 0.375, 1.0, 0.375, 0.875, 0.125, 0.625, 0.25, 0.625, 0.25, 0.75, 0.125, 0.75, 0.125, 0.5, 0.25, 0.5, 0.25, 0.625, 0.125, 0.625, 0.25, 0.5, 0.375, 0.5, 0.375, 0.625, 0.25, 0.625, 0.625, 0.625, 0.75, 0.625, 0.75, 0.75, 0.625, 0.75, 0.625, 0.5, 0.75, 0.5, 0.75, 0.625, 0.625, 0.625, 0.75, 0.5, 0.875, 0.5, 0.875, 0.625, 0.75, 0.625, 0.375, 0.5, 0.375, 0.625, 0.375, 0.625, 0.375, 0.5, 0.375, 0.5, 0.375, 0.625, 0.375, 0.625, 0.375, 0.5, 0.375, 0.625, 0.375, 0.75, 0.375, 0.75, 0.375, 0.625, 0.4987, 0.75, 0.5618, 0.75, 0.5618, 0.75, 0.4987, 0.75, 0.4987, 0.75, 0.5618, 0.75, 0.5618, 0.75, 0.4987, 0.75, 0.5618, 0.75, 0.625, 0.75, 0.625, 0.75, 0.5618, 0.75, 0.4987, 0.625, 0.5618, 0.625, 0.5618, 0.75, 0.4987, 0.75, 0.4987, 0.5, 0.5618, 0.5, 0.5618, 0.625, 0.4987, 0.625, 0.5618, 0.5, 0.625, 0.5, 0.625, 0.625, 0.5618, 0.625, 0.875, 0.5, 0.75, 0.5, 0.75, 0.5, 0.875, 0.5, 0.875, 0.5, 0.75, 0.5, 0.75, 0.5, 0.875, 0.5, 0.75, 0.5, 0.625, 0.5, 0.625, 0.5, 0.75, 0.5, 0.4987, 0.125, 0.5618, 0.125, 0.5618, 0.25, 0.4987, 0.25, 0.4987, 0.0, 0.5618, 0.0, 0.5618, 0.125, 0.4987, 0.125, 0.5618, 0.0, 0.625, 0.0, 0.625, 0.125, 0.5618, 0.125, 0.4987, 1.0, 0.4987, 0.875, 0.4987, 0.875, 0.4987, 1.0, 0.5406, 0.0, 0.4987, 0.0, 0.4987, 0.0, 0.5406, 0.0, 0.5618, 0.75, 0.625, 0.75, 0.625, 0.875, 0.5618, 0.875, 0.4987, 0.875, 0.4987, 0.75, 0.4987, 0.75, 0.4987, 0.875, 0.625, 0.75, 0.75, 0.75, 0.75, 0.75, 0.625, 0.75, 0.4987, 0.75, 0.5618, 0.75, 0.5618, 0.75, 0.5412, 0.75, 0.4987, 0.75, 0.625, 0.0, 0.5618, 0.0, 0.5618, 0.0, 0.625, 0.0, 0.4987, 0.875, 0.5496, 0.875, 0.5406, 1.0, 0.4987, 1.0, 0.4987, 0.75, 0.5412, 0.75, 0.5496, 0.875, 0.4987, 0.875, 0.5496, 0.875, 0.5406, 1.0, 0.5406, 1.0, 0.5496, 0.875, 0.4987, 0.75, 0.5412, 0.75, 0.5412, 0.75, 0.4987, 0.75, 0.5412, 0.75, 0.5496, 0.875, 0.5496, 0.875, 0.5412, 0.75, 0.4987, 0.875, 0.4987, 0.75, 0.4987, 0.75, 0.4987, 0.875, 0.5618, 0.0, 0.5406, 0.0, 0.5406, 0.0, 0.5618, 0.0, 0.5406, 1.0, 0.5496, 0.875, 0.5496, 0.875, 0.5406, 1.0, 0.75, 0.75, 0.875, 0.75, 0.875, 0.75, 0.75, 0.75, 0.75, 0.75, 0.875, 0.75, 0.875, 0.75, 0.75, 0.75, 0.5618, 0.875, 0.625, 0.875, 0.625, 0.875, 0.5618, 0.875, 0.5618, 0.875, 0.5496, 0.875, 0.5496, 0.875, 0.5618, 0.875, 0.5618, 0.875, 0.625, 0.875, 0.625, 0.875, 0.5618, 0.875, 0.625, 0.0, 0.5618, 0.0, 0.5618, 0.0, 0.625, 0.0, 0.5496, 0.875, 0.5412, 0.75, 0.5412, 0.75, 0.5496, 0.875, 0.5618, 0.75, 0.5618, 0.875, 0.5618, 0.875, 0.5618, 0.75, 0.5412, 0.75, 0.5618, 0.75, 0.5618, 0.75, 0.5412, 0.75, 0.75, 0.75, 0.875, 0.75, 0.875, 0.75, 0.75, 0.75, 0.5496, 0.875, 0.5618, 0.875, 0.5618, 0.875, 0.5496, 0.875, 0.5406, 1.0, 0.5496, 0.875, 0.5496, 0.875, 0.5406, 1.0, 0.5496, 0.875, 0.5618, 0.875, 0.5618, 0.875, 0.5496, 0.875, 0.5618, 0.0, 0.5406, 0.0, 0.5406, 0.0, 0.5618, 0.0, 0.625, 0.0, 0.5618, 0.0, 0.5618, 0.0, 0.625, 0.0, 0.5496, 0.875, 0.5412, 0.75, 0.5618, 0.75, 0.5618, 0.875, 0.5618, 0.75, 0.5618, 0.875, 0.5618, 0.875, 0.5618, 0.75, 0.5496, 0.875, 0.5412, 0.75, 0.5412, 0.75, 0.5496, 0.875, 0.5412, 0.75, 0.5618, 0.75, 0.5618, 0.75, 0.5412, 0.75, 0.5618, 0.875, 0.625, 0.875, 0.625, 1.0, 0.5618, 1.0, 0.5406, 1.0, 0.5496, 0.875, 0.5618, 0.875, 0.5618, 1.0, 0.5406, 1.0, 0.5496, 0.875, 0.5496, 0.875, 0.5406, 1.0, 0.5618, 0.875, 0.625, 0.875, 0.625, 0.875, 0.5618, 0.875, 0.5618, 0.0, 0.5406, 0.0, 0.5406, 0.0, 0.5618, 0.0, 0.625, 0.0, 0.5618, 0.0, 0.5618, 0.0, 0.625, 0.0])
me_cube_001.materials.append(mat_beggar_turbante)
me_cube_001.materials.append(mat_beggar_piel)
me_cube_001.materials.append(mat_beggar_barba)
me_cube_001.materials.append(mat_beggar_ojo)
me_cube_001.materials.append(mat_beggar_boca)
me_cube_001.materials.append(mat_beggar_frente)
me_cube_001.materials.append(mat_beggar_manta)
me_cube_001.use_remesh_preserve_volume = False
me_cube_001.use_remesh_preserve_attributes = False
me_cube_001.use_mirror_vertex_groups = False
me_cube_001.update()

# ---- objects
ob_beggar = bpy.data.objects.new('Beggar', me_cube_001)

# ---- transforms, parenting, visibility, modifiers, constraints
ob_beggar.location = (0.0, 0.0, 1.036)
ob_beggar.lineart.crease_threshold = 0.0

# ---- collection membership
col_collection.objects.link(ob_beggar)

# ---- scene / render settings (as saved in the file)
scene.frame_start = 1; scene.frame_end = 250; scene.frame_set(1)
scene.render.engine = 'BLENDER_EEVEE_NEXT'
scene.cycles.use_denoising = False
scene.cycles.samples = 128
scene.cycles.sampling_pattern = 'TABULATED_SOBOL'
scene.cycles.use_adaptive_sampling = False
scene.cycles.use_light_tree = False
scene.view_settings.view_transform = 'Filmic'
bpy.context.view_layer.update()

# ---- added for rendering (the .blend has no active camera and no usable light): camera, sun
cam_auto = bpy.data.cameras.new('AutoCamera')
cam_auto.lens = 50.0
cam_auto.sensor_width = 36.0
cam_auto.clip_end = 1000.0
ob_auto_camera = bpy.data.objects.new('AutoCamera', cam_auto)
scene.collection.objects.link(ob_auto_camera)
ob_auto_camera.location = (11.5556, -11.1178, 5.74067)
ob_auto_camera.rotation_euler = (1.09748, -7.21219e-08, 0.694738)
scene.camera = ob_auto_camera
light_auto_sun = bpy.data.lights.new('AutoSun', 'SUN')
light_auto_sun.energy = 3.0
light_auto_sun.angle = 0.0523599
ob_auto_sun = bpy.data.objects.new('AutoSun', light_auto_sun)
scene.collection.objects.link(ob_auto_sun)
ob_auto_sun.rotation_euler = (0.872665, 0.174533, 0.523599)
bpy.context.view_layer.update()
